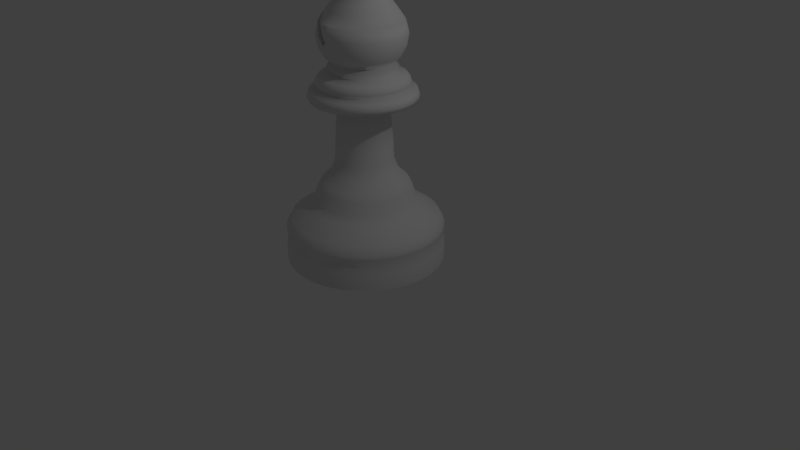 # Source: bispo.blend  (saved by Blender 2.79.0; exported with 4.5.12 LTS)
import bpy
from mathutils import Matrix  # noqa: F401  (used for matrix-valued properties, if any)

bpy.ops.wm.read_factory_settings(use_empty=True)
scene = bpy.context.scene
scene.name = 'Scene'

# ---- collections
col_collection_1 = bpy.data.collections.new('Collection 1'); scene.collection.children.link(col_collection_1)

# ---- world
world_world = bpy.data.worlds.new('World'); scene.world = world_world
world_world.color = (0.05088, 0.05088, 0.05088)
world_world.use_sun_shadow = False
world_world.sun_shadow_jitter_overblur = 0.0
world_world.cycles.sampling_method = 'MANUAL'

# ---- cameras
cam_camera = bpy.data.cameras.new('Camera')
cam_camera.clip_end = 100.0
cam_camera.lens = 35.0
cam_camera.sensor_width = 32.0
cam_camera.sensor_height = 18.0
cam_camera.ortho_scale = 7.314
cam_camera.dof.focus_distance = 0.0
cam_camera.dof.aperture_fstop = 128.0

# ---- lights
light_lamp = bpy.data.lights.new('Lamp', 'POINT')
light_lamp.transmission_factor = 0.0
light_lamp.cutoff_distance = 30.0
light_lamp.energy = 100.0
light_lamp.shadow_buffer_clip_start = 1.001
light_lamp.shadow_soft_size = 0.1
light_lamp.shadow_maximum_resolution = 0.006
light_lamp.use_absolute_resolution = True

# ---- meshes
me_circle_000 = bpy.data.meshes.new('Circle.000')
me_circle_000.from_pydata([(-0.05195, 1.0, 0.01333), (-0.247, 0.9808, 0.01333), (-0.4346, 0.9239, 0.01333), (-0.6075, 0.8315, 0.01333), (-0.7591, 0.7071, 0.01333), (-0.8834, 0.5556, 0.01333), (-0.9758, 0.3827, 0.01333), (-1.033, 0.1951, 0.01333), (-1.052, 7.55e-08, 0.01333), (-1.033, -0.1951, 0.01333), (-0.9758, -0.3827, 0.01333), (-0.8834, -0.5556, 0.01333), (-0.7591, -0.7071, 0.01333), (-0.6075, -0.8315, 0.01333), (-0.4346, -0.9239, 0.01333), (-0.247, -0.9808, 0.01333), (-0.05195, -1.0, 0.01333), (0.1431, -0.9808, 0.01333), (0.3307, -0.9239, 0.01333), (0.5036, -0.8315, 0.01333), (0.6552, -0.7071, 0.01333), (0.7795, -0.5556, 0.01333), (0.8719, -0.3827, 0.01333), (0.9288, -0.1951, 0.01333), (0.948, 9.656e-07, 0.01333), (0.9288, 0.1951, 0.01333), (0.8719, 0.3827, 0.01333), (0.7795, 0.5556, 0.01333), (0.6552, 0.7071, 0.01333), (0.5036, 0.8315, 0.01333), (0.3307, 0.9239, 0.01333), (0.1431, 0.9808, 0.01333), (-0.05195, 1.0, 0.2346), (-0.247, 0.9808, 0.2346), (-0.4346, 0.9239, 0.2346), (-0.6075, 0.8315, 0.2346), (-0.7591, 0.7071, 0.2346), (-0.8834, 0.5556, 0.2346), (-0.9758, 0.3827, 0.2346), (-1.033, 0.1951, 0.2346), (-1.052, 7.55e-08, 0.2346), (-1.033, -0.1951, 0.2346), (-0.9758, -0.3827, 0.2346), (-0.8834, -0.5556, 0.2346), (-0.7591, -0.7071, 0.2346), (-0.6075, -0.8315, 0.2346), (-0.4346, -0.9239, 0.2346), (-0.247, -0.9808, 0.2346), (-0.05195, -1.0, 0.2346), (0.1431, -0.9808, 0.2346), (0.3307, -0.9239, 0.2346), (0.5036, -0.8315, 0.2346), (0.6552, -0.7071, 0.2346), (0.7795, -0.5556, 0.2346), (0.8719, -0.3827, 0.2346), (0.9288, -0.1951, 0.2346), (0.948, 9.656e-07, 0.2346), (0.9288, 0.1951, 0.2346), (0.8719, 0.3827, 0.2346), (0.7795, 0.5556, 0.2346), (0.6552, 0.7071, 0.2346), (0.5036, 0.8315, 0.2346), (0.3307, 0.9239, 0.2346), (0.1431, 0.9808, 0.2346), (-0.05195, 0.9725, 0.3387), (-0.2417, 0.9539, 0.3387), (-0.4241, 0.8985, 0.3387), (-0.5923, 0.8086, 0.3387), (-0.7396, 0.6877, 0.3387), (-0.8606, 0.5403, 0.3387), (-0.9505, 0.3722, 0.3387), (-1.006, 0.1897, 0.3387), (-1.024, 8.125e-08, 0.3387), (-1.006, -0.1897, 0.3387), (-0.9505, -0.3722, 0.3387), (-0.8606, -0.5403, 0.3387), (-0.7396, -0.6877, 0.3387), (-0.5923, -0.8086, 0.3387), (-0.4241, -0.8985, 0.3387), (-0.2417, -0.9539, 0.3387), (-0.05195, -0.9725, 0.3387), (0.1378, -0.9539, 0.3387), (0.3202, -0.8985, 0.3387), (0.4884, -0.8086, 0.3387), (0.6357, -0.6877, 0.3387), (0.7567, -0.5403, 0.3387), (0.8466, -0.3722, 0.3387), (0.9019, -0.1897, 0.3387), (0.9206, 9.469e-07, 0.3387), (0.9019, 0.1897, 0.3387), (0.8466, 0.3722, 0.3387), (0.7567, 0.5403, 0.3387), (0.6357, 0.6877, 0.3387), (0.4884, 0.8086, 0.3387), (0.3202, 0.8985, 0.3387), (0.1378, 0.9539, 0.3387), (-0.05195, 0.9944, 0.4165), (-0.2459, 0.9753, 0.4165), (-0.4325, 0.9187, 0.4165), (-0.6044, 0.8268, 0.4165), (-0.7551, 0.7031, 0.4165), (-0.8788, 0.5525, 0.4165), (-0.9707, 0.3805, 0.4165), (-1.027, 0.194, 0.4165), (-1.046, 7.638e-08, 0.4165), (-1.027, -0.194, 0.4165), (-0.9707, -0.3805, 0.4165), (-0.8788, -0.5525, 0.4165), (-0.7551, -0.7031, 0.4165), (-0.6044, -0.8268, 0.4165), (-0.4325, -0.9187, 0.4165), (-0.2459, -0.9753, 0.4165), (-0.05195, -0.9944, 0.4165), (0.142, -0.9753, 0.4165), (0.3286, -0.9187, 0.4165), (0.5005, -0.8268, 0.4165), (0.6512, -0.7031, 0.4165), (0.7749, -0.5525, 0.4165), (0.8668, -0.3805, 0.4165), (0.9233, -0.194, 0.4165), (0.9424, 9.615e-07, 0.4165), (0.9233, 0.194, 0.4165), (0.8668, 0.3805, 0.4165), (0.7749, 0.5525, 0.4165), (0.6512, 0.7031, 0.4165), (0.5005, 0.8268, 0.4165), (0.3286, 0.9187, 0.4165), (0.142, 0.9753, 0.4165), (-0.05195, 0.9944, 0.4611), (-0.2459, 0.9753, 0.4611), (-0.4325, 0.9187, 0.4611), (-0.6044, 0.8268, 0.4611), (-0.7551, 0.7031, 0.4611), (-0.8788, 0.5525, 0.4611), (-0.9707, 0.3805, 0.4611), (-1.027, 0.194, 0.4611), (-1.046, 7.638e-08, 0.4611), (-1.027, -0.194, 0.4611), (-0.9707, -0.3805, 0.4611), (-0.8788, -0.5525, 0.4611), (-0.7551, -0.7031, 0.4611), (-0.6044, -0.8268, 0.4611), (-0.4325, -0.9187, 0.4611), (-0.2459, -0.9753, 0.4611), (-0.05195, -0.9944, 0.4611), (0.142, -0.9753, 0.4611), (0.3286, -0.9187, 0.4611), (0.5005, -0.8268, 0.4611), (0.6512, -0.7031, 0.4611), (0.7749, -0.5525, 0.4611), (0.8668, -0.3805, 0.4611), (0.9233, -0.194, 0.4611), (0.9424, 9.615e-07, 0.4611), (0.9233, 0.194, 0.4611), (0.8668, 0.3805, 0.4611), (0.7749, 0.5525, 0.4611), (0.6512, 0.7031, 0.4611), (0.5005, 0.8268, 0.4611), (0.3286, 0.9187, 0.4611), (0.142, 0.9753, 0.4611), (-0.05195, 0.9329, 0.578), (-0.2339, 0.9149, 0.578), (-0.4089, 0.8618, 0.578), (-0.5702, 0.7756, 0.578), (-0.7116, 0.6596, 0.578), (-0.8276, 0.5183, 0.578), (-0.9138, 0.357, 0.578), (-0.9669, 0.182, 0.578), (-0.9848, 9.067e-08, 0.578), (-0.9669, -0.182, 0.578), (-0.9138, -0.357, 0.578), (-0.8276, -0.5183, 0.578), (-0.7116, -0.6596, 0.578), (-0.5702, -0.7756, 0.578), (-0.4089, -0.8618, 0.578), (-0.2339, -0.9149, 0.578), (-0.05195, -0.9329, 0.578), (0.13, -0.9149, 0.578), (0.305, -0.8618, 0.578), (0.4663, -0.7756, 0.578), (0.6077, -0.6596, 0.578), (0.7237, -0.5183, 0.578), (0.8099, -0.357, 0.578), (0.863, -0.182, 0.578), (0.8809, 9.21e-07, 0.578), (0.863, 0.182, 0.578), (0.8099, 0.357, 0.578), (0.7237, 0.5183, 0.578), (0.6077, 0.6596, 0.578), (0.4663, 0.7756, 0.578), (0.305, 0.8618, 0.578), (0.13, 0.9149, 0.578), (-0.05195, 0.7102, 0.7208), (-0.1905, 0.6965, 0.7208), (-0.3237, 0.6561, 0.7208), (-0.4465, 0.5905, 0.7208), (-0.5541, 0.5022, 0.7208), (-0.6424, 0.3946, 0.7208), (-0.7081, 0.2718, 0.7208), (-0.7485, 0.1386, 0.7208), (-0.7621, 1.433e-07, 0.7208), (-0.7485, -0.1386, 0.7208), (-0.7081, -0.2718, 0.7208), (-0.6424, -0.3946, 0.7208), (-0.5541, -0.5022, 0.7208), (-0.4465, -0.5905, 0.7208), (-0.3237, -0.6561, 0.7208), (-0.1905, -0.6965, 0.7208), (-0.05195, -0.7102, 0.7208), (0.0866, -0.6965, 0.7208), (0.2198, -0.6561, 0.7208), (0.3426, -0.5905, 0.7208), (0.4502, -0.5022, 0.7208), (0.5385, -0.3946, 0.7208), (0.6042, -0.2718, 0.7208), (0.6446, -0.1385, 0.7208), (0.6582, 7.754e-07, 0.7208), (0.6446, 0.1386, 0.7208), (0.6042, 0.2718, 0.7208), (0.5385, 0.3946, 0.7208), (0.4502, 0.5022, 0.7208), (0.3426, 0.5905, 0.7208), (0.2198, 0.6561, 0.7208), (0.0866, 0.6965, 0.7208), (-0.05195, 0.6323, 0.8117), (-0.1753, 0.6201, 0.8117), (-0.2939, 0.5841, 0.8117), (-0.4032, 0.5257, 0.8117), (-0.499, 0.4471, 0.8117), (-0.5777, 0.3513, 0.8117), (-0.6361, 0.242, 0.8117), (-0.6721, 0.1234, 0.8117), (-0.6842, 1.596e-07, 0.8117), (-0.6721, -0.1234, 0.8117), (-0.6361, -0.242, 0.8117), (-0.5777, -0.3513, 0.8117), (-0.499, -0.4471, 0.8117), (-0.4032, -0.5257, 0.8117), (-0.2939, -0.5841, 0.8117), (-0.1753, -0.6201, 0.8117), (-0.05195, -0.6323, 0.8117), (0.0714, -0.6201, 0.8117), (0.19, -0.5841, 0.8117), (0.2993, -0.5257, 0.8117), (0.3951, -0.4471, 0.8117), (0.4738, -0.3513, 0.8117), (0.5322, -0.242, 0.8117), (0.5682, -0.1233, 0.8117), (0.5803, 7.224e-07, 0.8117), (0.5682, 0.1234, 0.8117), (0.5322, 0.242, 0.8117), (0.4738, 0.3513, 0.8117), (0.3951, 0.4471, 0.8117), (0.2993, 0.5257, 0.8117), (0.19, 0.5841, 0.8117), (0.0714, 0.6201, 0.8117), (-0.05195, 0.5879, 0.9611), (-0.1667, 0.5766, 0.9611), (-0.2769, 0.5432, 0.9611), (-0.3786, 0.4889, 0.9611), (-0.4677, 0.4157, 0.9611), (-0.5408, 0.3266, 0.9611), (-0.5951, 0.225, 0.9611), (-0.6286, 0.1147, 0.9611), (-0.6399, 1.69e-07, 0.9611), (-0.6286, -0.1147, 0.9611), (-0.5951, -0.225, 0.9611), (-0.5408, -0.3266, 0.9611), (-0.4677, -0.4157, 0.9611), (-0.3786, -0.4889, 0.9611), (-0.2769, -0.5432, 0.9611), (-0.1667, -0.5766, 0.9611), (-0.05195, -0.5879, 0.9611), (0.06275, -0.5766, 0.9611), (0.173, -0.5432, 0.9611), (0.2747, -0.4889, 0.9611), (0.3638, -0.4157, 0.9611), (0.4369, -0.3266, 0.9611), (0.4912, -0.225, 0.9611), (0.5247, -0.1147, 0.9611), (0.536, 6.923e-07, 0.9611), (0.5247, 0.1147, 0.9611), (0.4912, 0.225, 0.9611), (0.4369, 0.3266, 0.9611), (0.3638, 0.4157, 0.9611), (0.2747, 0.4889, 0.9611), (0.173, 0.5432, 0.9611), (0.06275, 0.5766, 0.9611), (-0.05195, 0.5406, 1.046), (-0.1574, 0.5302, 1.046), (-0.2588, 0.4995, 1.046), (-0.3523, 0.4495, 1.046), (-0.4342, 0.3823, 1.046), (-0.5015, 0.3004, 1.046), (-0.5514, 0.2069, 1.046), (-0.5822, 0.1055, 1.046), (-0.5926, 1.804e-07, 1.046), (-0.5822, -0.1055, 1.046), (-0.5514, -0.2069, 1.046), (-0.5015, -0.3004, 1.046), (-0.4342, -0.3823, 1.046), (-0.3523, -0.4495, 1.046), (-0.2588, -0.4995, 1.046), (-0.1574, -0.5302, 1.046), (-0.05195, -0.5406, 1.046), (0.05352, -0.5302, 1.046), (0.1549, -0.4995, 1.046), (0.2484, -0.4495, 1.046), (0.3303, -0.3823, 1.046), (0.3976, -0.3004, 1.046), (0.4475, -0.2069, 1.046), (0.4783, -0.1055, 1.046), (0.4887, 6.616e-07, 1.046), (0.4783, 0.1055, 1.046), (0.4475, 0.2069, 1.046), (0.3976, 0.3004, 1.046), (0.3303, 0.3823, 1.046), (0.2484, 0.4495, 1.046), (0.1549, 0.4995, 1.046), (0.05352, 0.5302, 1.046), (-0.05195, 0.4225, 1.156), (-0.1344, 0.4144, 1.156), (-0.2136, 0.3903, 1.156), (-0.2867, 0.3513, 1.156), (-0.3507, 0.2988, 1.156), (-0.4033, 0.2347, 1.156), (-0.4423, 0.1617, 1.156), (-0.4663, 0.08243, 1.156), (-0.4745, 2.069e-07, 1.156), (-0.4663, -0.08243, 1.156), (-0.4423, -0.1617, 1.156), (-0.4033, -0.2347, 1.156), (-0.3507, -0.2988, 1.156), (-0.2867, -0.3513, 1.156), (-0.2136, -0.3903, 1.156), (-0.1344, -0.4144, 1.156), (-0.05195, -0.4225, 1.156), (0.03048, -0.4144, 1.156), (0.1097, -0.3903, 1.156), (0.1828, -0.3513, 1.156), (0.2468, -0.2988, 1.156), (0.2994, -0.2347, 1.156), (0.3384, -0.1617, 1.156), (0.3624, -0.08243, 1.156), (0.3706, 5.83e-07, 1.156), (0.3624, 0.08243, 1.156), (0.3384, 0.1617, 1.156), (0.2994, 0.2347, 1.156), (0.2468, 0.2988, 1.156), (0.1828, 0.3513, 1.156), (0.1097, 0.3903, 1.156), (0.03048, 0.4144, 1.156), (-0.05195, 0.361, 1.318), (-0.1224, 0.3541, 1.318), (-0.1901, 0.3335, 1.318), (-0.2525, 0.3002, 1.318), (-0.3072, 0.2553, 1.318), (-0.3521, 0.2006, 1.318), (-0.3855, 0.1382, 1.318), (-0.406, 0.07043, 1.318), (-0.413, 2.191e-07, 1.318), (-0.406, -0.07043, 1.318), (-0.3855, -0.1382, 1.318), (-0.3521, -0.2006, 1.318), (-0.3072, -0.2553, 1.318), (-0.2525, -0.3002, 1.318), (-0.1901, -0.3335, 1.318), (-0.1224, -0.3541, 1.318), (-0.05195, -0.361, 1.318), (0.01848, -0.3541, 1.318), (0.0862, -0.3335, 1.318), (0.1486, -0.3002, 1.318), (0.2033, -0.2553, 1.318), (0.2482, -0.2006, 1.318), (0.2816, -0.1382, 1.318), (0.3021, -0.07043, 1.318), (0.3091, 5.404e-07, 1.318), (0.3021, 0.07043, 1.318), (0.2816, 0.1382, 1.318), (0.2482, 0.2006, 1.318), (0.2033, 0.2553, 1.318), (0.1486, 0.3002, 1.318), (0.0862, 0.3335, 1.318), (0.01848, 0.3541, 1.318), (-0.05195, 0.3543, 1.52), (-0.1211, 0.3475, 1.52), (-0.1875, 0.3273, 1.52), (-0.2488, 0.2946, 1.52), (-0.3025, 0.2505, 1.52), (-0.3465, 0.1968, 1.52), (-0.3793, 0.1356, 1.52), (-0.3994, 0.06912, 1.52), (-0.4062, 2.206e-07, 1.52), (-0.3994, -0.06912, 1.52), (-0.3793, -0.1356, 1.52), (-0.3465, -0.1968, 1.52), (-0.3025, -0.2505, 1.52), (-0.2488, -0.2946, 1.52), (-0.1875, -0.3273, 1.52), (-0.1211, -0.3475, 1.52), (-0.05195, -0.3543, 1.52), (0.01717, -0.3475, 1.52), (0.08363, -0.3273, 1.52), (0.1449, -0.2946, 1.52), (0.1986, -0.2505, 1.52), (0.2426, -0.1968, 1.52), (0.2754, -0.1356, 1.52), (0.2955, -0.06912, 1.52), (0.3023, 5.359e-07, 1.52), (0.2955, 0.06912, 1.52), (0.2754, 0.1356, 1.52), (0.2426, 0.1968, 1.52), (0.1986, 0.2505, 1.52), (0.1449, 0.2946, 1.52), (0.08362, 0.3273, 1.52), (0.01716, 0.3475, 1.52), (-0.05195, 0.3163, 2.034), (-0.1137, 0.3102, 2.034), (-0.173, 0.2922, 2.034), (-0.2277, 0.263, 2.034), (-0.2756, 0.2236, 2.034), (-0.3149, 0.1757, 2.034), (-0.3442, 0.121, 2.034), (-0.3622, 0.0617, 2.034), (-0.3682, 2.293e-07, 2.034), (-0.3622, -0.0617, 2.034), (-0.3442, -0.121, 2.034), (-0.3149, -0.1757, 2.034), (-0.2756, -0.2236, 2.034), (-0.2277, -0.263, 2.034), (-0.173, -0.2922, 2.034), (-0.1137, -0.3102, 2.034), (-0.05195, -0.3163, 2.034), (0.009754, -0.3102, 2.034), (0.06909, -0.2922, 2.034), (0.1238, -0.263, 2.034), (0.1717, -0.2236, 2.034), (0.211, -0.1757, 2.034), (0.2403, -0.121, 2.034), (0.2583, -0.0617, 2.034), (0.2643, 5.108e-07, 2.034), (0.2583, 0.06171, 2.034), (0.2403, 0.121, 2.034), (0.211, 0.1757, 2.034), (0.1717, 0.2236, 2.034), (0.1238, 0.263, 2.034), (0.06909, 0.2922, 2.034), (0.009753, 0.3102, 2.034), (-0.05195, 0.6458, 2.072), (-0.1779, 0.6334, 2.072), (-0.2991, 0.5966, 2.072), (-0.4107, 0.5369, 2.072), (-0.5086, 0.4566, 2.072), (-0.5889, 0.3588, 2.072), (-0.6486, 0.2471, 2.072), (-0.6853, 0.126, 2.072), (-0.6977, 1.479e-07, 2.072), (-0.6853, -0.126, 2.072), (-0.6486, -0.2471, 2.072), (-0.5889, -0.3588, 2.072), (-0.5086, -0.4566, 2.072), (-0.4107, -0.5369, 2.072), (-0.2991, -0.5966, 2.072), (-0.1779, -0.6334, 2.072), (-0.05195, -0.6458, 2.072), (0.07403, -0.6334, 2.072), (0.1952, -0.5966, 2.072), (0.3068, -0.5369, 2.072), (0.4047, -0.4566, 2.072), (0.485, -0.3588, 2.072), (0.5447, -0.2471, 2.072), (0.5814, -0.126, 2.072), (0.5938, 7.227e-07, 2.072), (0.5814, 0.126, 2.072), (0.5447, 0.2471, 2.072), (0.485, 0.3588, 2.072), (0.4047, 0.4566, 2.072), (0.3068, 0.5369, 2.072), (0.1952, 0.5966, 2.072), (0.07403, 0.6334, 2.072), (-0.05195, 0.6712, 2.126), (-0.1829, 0.6583, 2.126), (-0.3088, 0.6201, 2.126), (-0.4248, 0.5581, 2.126), (-0.5265, 0.4746, 2.126), (-0.61, 0.3729, 2.126), (-0.672, 0.2568, 2.126), (-0.7102, 0.1309, 2.126), (-0.7231, 1.422e-07, 2.126), (-0.7102, -0.1309, 2.126), (-0.672, -0.2568, 2.126), (-0.61, -0.3729, 2.126), (-0.5265, -0.4746, 2.126), (-0.4248, -0.5581, 2.126), (-0.3088, -0.6201, 2.126), (-0.1829, -0.6583, 2.126), (-0.05195, -0.6712, 2.126), (0.07899, -0.6583, 2.126), (0.2049, -0.6201, 2.126), (0.3209, -0.5581, 2.126), (0.4226, -0.4746, 2.126), (0.5061, -0.3729, 2.126), (0.5681, -0.2568, 2.126), (0.6063, -0.1309, 2.126), (0.6192, 7.396e-07, 2.126), (0.6063, 0.1309, 2.126), (0.5681, 0.2568, 2.126), (0.5061, 0.3729, 2.126), (0.4226, 0.4746, 2.126), (0.3209, 0.5581, 2.126), (0.2049, 0.6201, 2.126), (0.07899, 0.6583, 2.126), (-0.05195, 0.6457, 2.202), (-0.1779, 0.6333, 2.202), (-0.2991, 0.5966, 2.202), (-0.4107, 0.5369, 2.202), (-0.5085, 0.4566, 2.202), (-0.5888, 0.3587, 2.202), (-0.6485, 0.2471, 2.202), (-0.6853, 0.126, 2.202), (-0.6977, 1.48e-07, 2.202), (-0.6853, -0.126, 2.202), (-0.6485, -0.2471, 2.202), (-0.5888, -0.3587, 2.202), (-0.5085, -0.4566, 2.202), (-0.4107, -0.5369, 2.202), (-0.2991, -0.5966, 2.202), (-0.1779, -0.6333, 2.202), (-0.05195, -0.6457, 2.202), (0.07402, -0.6333, 2.202), (0.1952, -0.5966, 2.202), (0.3068, -0.5369, 2.202), (0.4046, -0.4566, 2.202), (0.4849, -0.3587, 2.202), (0.5446, -0.2471, 2.202), (0.5814, -0.126, 2.202), (0.5938, 7.228e-07, 2.202), (0.5814, 0.126, 2.202), (0.5446, 0.2471, 2.202), (0.4849, 0.3587, 2.202), (0.4046, 0.4566, 2.202), (0.3068, 0.5369, 2.202), (0.1952, 0.5966, 2.202), (0.07402, 0.6333, 2.202), (-0.05195, 0.5573, 2.239), (-0.1607, 0.5466, 2.239), (-0.2652, 0.5149, 2.239), (-0.3616, 0.4634, 2.239), (-0.446, 0.3941, 2.239), (-0.5153, 0.3096, 2.239), (-0.5668, 0.2133, 2.239), (-0.5985, 0.1087, 2.239), (-0.6092, 1.683e-07, 2.239), (-0.5985, -0.1087, 2.239), (-0.5668, -0.2133, 2.239), (-0.5153, -0.3096, 2.239), (-0.446, -0.3941, 2.239), (-0.3616, -0.4634, 2.239), (-0.2652, -0.5149, 2.239), (-0.1607, -0.5466, 2.239), (-0.05195, -0.5573, 2.239), (0.05677, -0.5466, 2.239), (0.1613, -0.5149, 2.239), (0.2577, -0.4634, 2.239), (0.3421, -0.3941, 2.239), (0.4114, -0.3096, 2.239), (0.4629, -0.2133, 2.239), (0.4946, -0.1087, 2.239), (0.5053, 6.643e-07, 2.239), (0.4946, 0.1087, 2.239), (0.4629, 0.2133, 2.239), (0.4114, 0.3096, 2.239), (0.3421, 0.3941, 2.239), (0.2577, 0.4634, 2.239), (0.1613, 0.5149, 2.239), (0.05677, 0.5466, 2.239), (-0.05195, 0.5785, 2.277), (-0.1648, 0.5674, 2.277), (-0.2733, 0.5344, 2.277), (-0.3733, 0.481, 2.277), (-0.461, 0.409, 2.277), (-0.5329, 0.3214, 2.277), (-0.5864, 0.2214, 2.277), (-0.6193, 0.1129, 2.277), (-0.6304, 1.632e-07, 2.277), (-0.6193, -0.1129, 2.277), (-0.5864, -0.2214, 2.277), (-0.5329, -0.3214, 2.277), (-0.461, -0.409, 2.277), (-0.3733, -0.481, 2.277), (-0.2733, -0.5344, 2.277), (-0.1648, -0.5674, 2.277), (-0.05195, -0.5785, 2.277), (0.0609, -0.5674, 2.277), (0.1694, -0.5344, 2.277), (0.2694, -0.481, 2.277), (0.3571, -0.409, 2.277), (0.429, -0.3214, 2.277), (0.4825, -0.2214, 2.277), (0.5154, -0.1129, 2.277), (0.5265, 6.781e-07, 2.277), (0.5154, 0.1129, 2.277), (0.4825, 0.2214, 2.277), (0.429, 0.3214, 2.277), (0.3571, 0.409, 2.277), (0.2694, 0.481, 2.277), (0.1694, 0.5344, 2.277), (0.0609, 0.5674, 2.277), (-0.05195, 0.5612, 2.331), (-0.1614, 0.5504, 2.331), (-0.2667, 0.5185, 2.331), (-0.3637, 0.4666, 2.331), (-0.4488, 0.3968, 2.331), (-0.5185, 0.3118, 2.331), (-0.5704, 0.2148, 2.331), (-0.6023, 0.1095, 2.331), (-0.6131, 1.676e-07, 2.331), (-0.6023, -0.1095, 2.331), (-0.5704, -0.2148, 2.331), (-0.5185, -0.3118, 2.331), (-0.4488, -0.3968, 2.331), (-0.3637, -0.4666, 2.331), (-0.2667, -0.5185, 2.331), (-0.1614, -0.5504, 2.331), (-0.05195, -0.5612, 2.331), (0.05753, -0.5504, 2.331), (0.1628, -0.5185, 2.331), (0.2598, -0.4666, 2.331), (0.3449, -0.3968, 2.331), (0.4146, -0.3118, 2.331), (0.4665, -0.2148, 2.331), (0.4984, -0.1095, 2.331), (0.5092, 6.671e-07, 2.331), (0.4984, 0.1095, 2.331), (0.4665, 0.2148, 2.331), (0.4146, 0.3118, 2.331), (0.3449, 0.3968, 2.331), (0.2598, 0.4666, 2.331), (0.1628, 0.5185, 2.331), (0.05753, 0.5504, 2.331), (-0.05195, 0.5281, 2.375), (-0.155, 0.5179, 2.375), (-0.254, 0.4879, 2.375), (-0.3453, 0.4391, 2.375), (-0.4253, 0.3734, 2.375), (-0.491, 0.2934, 2.375), (-0.5398, 0.2021, 2.375), (-0.5699, 0.103, 2.375), (-0.58, 1.745e-07, 2.375), (-0.5699, -0.103, 2.375), (-0.5398, -0.2021, 2.375), (-0.491, -0.2934, 2.375), (-0.4253, -0.3734, 2.375), (-0.3453, -0.4391, 2.375), (-0.254, -0.4879, 2.375), (-0.155, -0.5179, 2.375), (-0.05195, -0.5281, 2.375), (0.05107, -0.5179, 2.375), (0.1501, -0.4879, 2.375), (0.2414, -0.4391, 2.375), (0.3214, -0.3734, 2.375), (0.3871, -0.2934, 2.375), (0.4359, -0.2021, 2.375), (0.466, -0.103, 2.375), (0.4761, 6.445e-07, 2.375), (0.466, 0.103, 2.375), (0.4359, 0.2021, 2.375), (0.3871, 0.2934, 2.375), (0.3214, 0.3734, 2.375), (0.2414, 0.4391, 2.375), (0.1501, 0.4879, 2.375), (0.05107, 0.5179, 2.375), (-0.05195, 0.3986, 2.412), (-0.1297, 0.3909, 2.412), (-0.2045, 0.3683, 2.412), (-0.2734, 0.3314, 2.412), (-0.3338, 0.2819, 2.412), (-0.3834, 0.2215, 2.412), (-0.4202, 0.1525, 2.412), (-0.4429, 0.07776, 2.412), (-0.4506, 2.057e-07, 2.412), (-0.4429, -0.07776, 2.412), (-0.4202, -0.1525, 2.412), (-0.3834, -0.2215, 2.412), (-0.3338, -0.2819, 2.412), (-0.2734, -0.3314, 2.412), (-0.2045, -0.3683, 2.412), (-0.1297, -0.3909, 2.412), (-0.05195, -0.3986, 2.412), (0.02581, -0.3909, 2.412), (0.1006, -0.3683, 2.412), (0.1695, -0.3314, 2.412), (0.2299, -0.2819, 2.412), (0.2795, -0.2215, 2.412), (0.3163, -0.1525, 2.412), (0.339, -0.07776, 2.412), (0.3466, 5.605e-07, 2.412), (0.339, 0.07776, 2.412), (0.3163, 0.1525, 2.412), (0.2795, 0.2215, 2.412), (0.2299, 0.2819, 2.412), (0.1695, 0.3314, 2.412), (0.1006, 0.3683, 2.412), (0.02581, 0.3909, 2.412), (-0.05195, 0.4273, 2.472), (-0.1353, 0.419, 2.472), (-0.2155, 0.3947, 2.472), (-0.2893, 0.3553, 2.472), (-0.3541, 0.3021, 2.472), (-0.4072, 0.2374, 2.472), (-0.4467, 0.1635, 2.472), (-0.471, 0.08335, 2.472), (-0.4792, 1.998e-07, 2.472), (-0.471, -0.08335, 2.472), (-0.4467, -0.1635, 2.472), (-0.4072, -0.2374, 2.472), (-0.3541, -0.3021, 2.472), (-0.2893, -0.3553, 2.472), (-0.2155, -0.3947, 2.472), (-0.1353, -0.419, 2.472), (-0.05195, -0.4273, 2.472), (0.0314, -0.419, 2.472), (0.1116, -0.3947, 2.472), (0.1854, -0.3553, 2.472), (0.2502, -0.3021, 2.472), (0.3033, -0.2374, 2.472), (0.3428, -0.1635, 2.472), (0.3671, -0.08335, 2.472), (0.3753, 5.801e-07, 2.472), (0.3671, 0.08335, 2.472), (0.3428, 0.1635, 2.472), (0.3033, 0.2374, 2.472), (0.2502, 0.3021, 2.472), (0.1854, 0.3553, 2.472), (0.1116, 0.3947, 2.472), (0.0314, 0.419, 2.472), (-0.05195, 0.3772, 2.525), (-0.1255, 0.3699, 2.525), (-0.1963, 0.3484, 2.525), (-0.2615, 0.3136, 2.525), (-0.3186, 0.2667, 2.525), (-0.3655, 0.2095, 2.525), (-0.4004, 0.1443, 2.525), (-0.4219, 0.07358, 2.525), (-0.4291, 2.108e-07, 2.525), (-0.4219, -0.07358, 2.525), (-0.4004, -0.1443, 2.525), (-0.3655, -0.2095, 2.525), (-0.3186, -0.2667, 2.525), (-0.2615, -0.3136, 2.525), (-0.1963, -0.3484, 2.525), (-0.1255, -0.3699, 2.525), (-0.05195, -0.3772, 2.525), (0.02163, -0.3699, 2.525), (0.09238, -0.3484, 2.525), (0.1576, -0.3136, 2.525), (0.2147, -0.2667, 2.525), (0.2616, -0.2095, 2.525), (0.2965, -0.1443, 2.525), (0.318, -0.07358, 2.525), (0.3252, 5.465e-07, 2.525), (0.318, 0.07358, 2.525), (0.2965, 0.1443, 2.525), (0.2616, 0.2095, 2.525), (0.2147, 0.2667, 2.525), (0.1576, 0.3136, 2.525), (0.09238, 0.3484, 2.525), (0.02163, 0.3699, 2.525), (-0.05195, 0.4546, 2.601), (-0.1406, 0.4459, 2.601), (-0.2259, 0.42, 2.601), (-0.3045, 0.378, 2.601), (-0.3734, 0.3215, 2.601), (-0.4299, 0.2526, 2.601), (-0.472, 0.174, 2.601), (-0.4978, 0.08869, 2.601), (-0.5066, 1.927e-07, 2.601), (-0.4978, -0.08869, 2.601), (-0.472, -0.174, 2.601), (-0.4299, -0.2526, 2.601), (-0.3734, -0.3215, 2.601), (-0.3045, -0.378, 2.601), (-0.2259, -0.42, 2.601), (-0.1406, -0.4459, 2.601), (-0.05195, -0.4546, 2.601), (0.03674, -0.4459, 2.601), (0.122, -0.42, 2.601), (0.2006, -0.378, 2.601), (0.2695, -0.3215, 2.601), (0.326, -0.2526, 2.601), (0.3681, -0.174, 2.601), (0.3939, -0.08869, 2.601), (0.4027, 5.973e-07, 2.601), (0.3939, 0.08869, 2.601), (0.3681, 0.174, 2.601), (0.326, 0.2526, 2.601), (0.2695, 0.3215, 2.601), (0.2006, 0.378, 2.601), (0.122, 0.42, 2.601), (0.03674, 0.4459, 2.601), (-0.05195, 0.5166, 2.714), (-0.1527, 0.5067, 2.714), (-0.2496, 0.4773, 2.714), (-0.339, 0.4295, 2.714), (-0.4172, 0.3653, 2.714), (-0.4815, 0.287, 2.714), (-0.5292, 0.1977, 2.714), (-0.5586, 0.1008, 2.714), (-0.5686, 1.775e-07, 2.714), (-0.5586, -0.1008, 2.714), (-0.5292, -0.1977, 2.714), (-0.4815, -0.287, 2.714), (-0.4172, -0.3653, 2.714), (-0.339, -0.4295, 2.714), (-0.2496, -0.4773, 2.714), (-0.1527, -0.5067, 2.714), (-0.05195, -0.5166, 2.714), (0.04883, -0.5067, 2.714), (0.1457, -0.4773, 2.714), (0.2351, -0.4295, 2.714), (0.3133, -0.3653, 2.714), (0.3776, -0.287, 2.714), (0.4253, -0.1977, 2.714), (0.4547, -0.1008, 2.714), (0.4647, 6.374e-07, 2.714), (0.4547, 0.1008, 2.714), (0.4253, 0.1977, 2.714), (0.3776, 0.287, 2.714), (0.3133, 0.3653, 2.714), (0.2351, 0.4295, 2.714), (0.1457, 0.4773, 2.714), (0.04883, 0.5067, 2.714), (-0.05195, 0.5404, 2.861), (-0.2587, 0.4992, 2.861), (-0.3522, 0.4493, 2.861), (-0.434, 0.3821, 2.861), (-0.5012, 0.3002, 2.861), (-0.5512, 0.2068, 2.861), (-0.5819, 0.1054, 2.861), (-0.5923, 1.729e-07, 2.861), (-0.5819, -0.1054, 2.861), (-0.5512, -0.2068, 2.861), (-0.5012, -0.3002, 2.861), (-0.434, -0.3821, 2.861), (-0.3522, -0.4493, 2.861), (-0.2587, -0.4992, 2.861), (-0.05195, -0.5404, 2.861), (0.05347, -0.53, 2.861), (0.1548, -0.4992, 2.861), (0.2483, -0.4493, 2.861), (0.3301, -0.3821, 2.861), (0.3973, -0.3002, 2.861), (0.4473, -0.2068, 2.861), (0.478, -0.1054, 2.861), (0.4884, 6.539e-07, 2.861), (0.478, 0.1054, 2.861), (0.4473, 0.2068, 2.861), (0.3973, 0.3002, 2.861), (0.3301, 0.3821, 2.861), (0.2483, 0.4493, 2.861), (0.1548, 0.4992, 2.861), (0.05347, 0.53, 2.861), (-0.05195, 0.5046, 3.007), (-0.1504, 0.4949, 3.007), (-0.3323, 0.4195, 3.007), (-0.4087, 0.3568, 3.007), (-0.4715, 0.2803, 3.007), (-0.5181, 0.1931, 3.007), (-0.5468, 0.09843, 3.007), (-0.5565, 1.806e-07, 3.007), (-0.5468, -0.09843, 3.007), (-0.5181, -0.1931, 3.007), (-0.4715, -0.2803, 3.007), (-0.4087, -0.3568, 3.007), (-0.3323, -0.4195, 3.007), (-0.245, -0.4662, 3.007), (-0.1504, -0.4949, 3.007), (-0.05195, -0.5046, 3.007), (0.04648, -0.4949, 3.007), (0.1411, -0.4662, 3.007), (0.2284, -0.4195, 3.007), (0.3048, -0.3568, 3.007), (0.3676, -0.2803, 3.007), (0.4142, -0.1931, 3.007), (0.4429, -0.09843, 3.007), (0.4526, 6.297e-07, 3.007), (0.4429, 0.09844, 3.007), (0.4142, 0.1931, 3.007), (0.3676, 0.2803, 3.007), (0.3048, 0.3568, 3.007), (0.2284, 0.4195, 3.007), (0.1411, 0.4662, 3.007), (0.04648, 0.4949, 3.007), (-0.05195, 0.5046, 3.007), (-0.1504, 0.4949, 3.007), (-0.3323, 0.4195, 3.007), (-0.4087, 0.3568, 3.007), (-0.4715, 0.2803, 3.007), (-0.5181, 0.1931, 3.007), (-0.5468, 0.09843, 3.007), (-0.5565, 1.806e-07, 3.007), (-0.5468, -0.09843, 3.007), (-0.5181, -0.1931, 3.007), (-0.4715, -0.2803, 3.007), (-0.4087, -0.3568, 3.007), (-0.3323, -0.4195, 3.007), (-0.245, -0.4662, 3.007), (-0.1504, -0.4949, 3.007), (-0.05195, -0.5046, 3.007), (0.04648, -0.4949, 3.007), (0.1411, -0.4662, 3.007), (0.2284, -0.4195, 3.007), (0.3048, -0.3568, 3.007), (0.3676, -0.2803, 3.007), (0.4142, -0.1931, 3.007), (0.4429, -0.09843, 3.007), (0.4526, 6.297e-07, 3.007), (0.4429, 0.09844, 3.007), (0.4142, 0.1931, 3.007), (0.3676, 0.2803, 3.007), (0.3048, 0.3568, 3.007), (0.2284, 0.4195, 3.007), (0.1411, 0.4662, 3.007), (0.04648, 0.4949, 3.007), (-0.05195, 0.4203, 3.129), (-0.1339, 0.4122, 3.129), (-0.2128, 0.3883, 3.129), (-0.2855, 0.3495, 3.129), (-0.2855, -0.3495, 3.129), (-0.2128, -0.3883, 3.129), (-0.1339, -0.4122, 3.129), (-0.05195, -0.4203, 3.129), (0.03004, -0.4122, 3.129), (0.1089, -0.3883, 3.129), (0.1815, -0.3495, 3.129), (0.2452, -0.2972, 3.129), (0.2975, -0.2335, 3.129), (0.3363, -0.1608, 3.129), (0.3603, -0.08199, 3.129), (0.3683, 5.782e-07, 3.129), (0.3603, 0.082, 3.129), (0.3363, 0.1608, 3.129), (0.2975, 0.2335, 3.129), (0.2452, 0.2972, 3.129), (0.1815, 0.3495, 3.129), (0.1089, 0.3883, 3.129), (0.03004, 0.4122, 3.129), (-0.05195, 0.3419, 3.233), (-0.1187, 0.3353, 3.233), (-0.1828, 0.3159, 3.233), (-0.2419, 0.2843, 3.233), (-0.2937, 0.2418, 3.233), (-0.3362, 0.19, 3.233), (-0.3678, 0.1308, 3.233), (-0.3873, 0.0667, 3.233), (-0.3939, 2.235e-07, 3.233), (-0.3873, -0.0667, 3.233), (-0.3678, -0.1308, 3.233), (-0.3362, -0.19, 3.233), (-0.2937, -0.2418, 3.233), (-0.2419, -0.2843, 3.233), (-0.1828, -0.3159, 3.233), (-0.1187, -0.3353, 3.233), (-0.05195, -0.3419, 3.233), (0.01475, -0.3353, 3.233), (0.07889, -0.3159, 3.233), (0.138, -0.2843, 3.233), (0.1898, -0.2418, 3.233), (0.2323, -0.19, 3.233), (0.2639, -0.1308, 3.233), (0.2834, -0.0667, 3.233), (0.29, 5.279e-07, 3.233), (0.2834, 0.0667, 3.233), (0.2639, 0.1308, 3.233), (0.2323, 0.19, 3.233), (0.1898, 0.2418, 3.233), (0.138, 0.2843, 3.233), (0.07889, 0.3159, 3.233), (0.01475, 0.3353, 3.233), (-0.05195, 0.1755, 3.424), (-0.08619, 0.1721, 3.424), (-0.1191, 0.1622, 3.424), (-0.1495, 0.1459, 3.424), (-0.1761, 0.1241, 3.424), (-0.1979, 0.09751, 3.424), (-0.2141, 0.06717, 3.424), (-0.2241, 0.03424, 3.424), (-0.2275, 2.611e-07, 3.424), (-0.2241, -0.03424, 3.424), (-0.2141, -0.06717, 3.424), (-0.1979, -0.09751, 3.424), (-0.1761, -0.1241, 3.424), (-0.1495, -0.1459, 3.424), (-0.1191, -0.1622, 3.424), (-0.08619, -0.1721, 3.424), (-0.05195, -0.1755, 3.424), (-0.01771, -0.1721, 3.424), (0.01522, -0.1622, 3.424), (0.04556, -0.1459, 3.424), (0.07216, -0.1241, 3.424), (0.09399, -0.09751, 3.424), (0.1102, -0.06717, 3.424), (0.1202, -0.03424, 3.424), (0.1236, 4.174e-07, 3.424), (0.1202, 0.03424, 3.424), (0.1102, 0.06717, 3.424), (0.09399, 0.09751, 3.424), (0.07216, 0.1241, 3.424), (0.04556, 0.1459, 3.424), (0.01522, 0.1622, 3.424), (-0.01771, 0.1721, 3.424), (-0.05195, 0.2542, 3.502), (-0.1015, 0.2493, 3.502), (-0.1492, 0.2348, 3.502), (-0.1932, 0.2114, 3.502), (-0.2317, 0.1797, 3.502), (-0.2633, 0.1412, 3.502), (-0.2868, 0.09728, 3.502), (-0.3013, 0.04959, 3.502), (-0.3061, 2.425e-07, 3.502), (-0.3013, -0.04959, 3.502), (-0.2868, -0.09728, 3.502), (-0.2633, -0.1412, 3.502), (-0.2317, -0.1797, 3.502), (-0.1932, -0.2114, 3.502), (-0.1492, -0.2348, 3.502), (-0.1015, -0.2493, 3.502), (-0.05195, -0.2542, 3.502), (-0.00236, -0.2493, 3.502), (0.04533, -0.2348, 3.502), (0.08927, -0.2114, 3.502), (0.1278, -0.1797, 3.502), (0.1594, -0.1412, 3.502), (0.1829, -0.09728, 3.502), (0.1974, -0.04959, 3.502), (0.2022, 4.688e-07, 3.502), (0.1974, 0.04959, 3.502), (0.1829, 0.09728, 3.502), (0.1594, 0.1412, 3.502), (0.1278, 0.1797, 3.502), (0.08927, 0.2114, 3.502), (0.04533, 0.2348, 3.502), (-0.00236, 0.2493, 3.502), (-0.05195, 0.2853, 3.552), (-0.1076, 0.2798, 3.552), (-0.1611, 0.2635, 3.552), (-0.2104, 0.2372, 3.552), (-0.2537, 0.2017, 3.552), (-0.2891, 0.1585, 3.552), (-0.3155, 0.1092, 3.552), (-0.3317, 0.05565, 3.552), (-0.3372, 2.349e-07, 3.552), (-0.3317, -0.05565, 3.552), (-0.3155, -0.1092, 3.552), (-0.2891, -0.1585, 3.552), (-0.2537, -0.2017, 3.552), (-0.2104, -0.2372, 3.552), (-0.1611, -0.2635, 3.552), (-0.1076, -0.2798, 3.552), (-0.05195, -0.2853, 3.552), (0.003699, -0.2798, 3.552), (0.05721, -0.2635, 3.552), (0.1065, -0.2372, 3.552), (0.1498, -0.2017, 3.552), (0.1852, -0.1585, 3.552), (0.2116, -0.1092, 3.552), (0.2278, -0.05565, 3.552), (0.2333, 4.888e-07, 3.552), (0.2278, 0.05565, 3.552), (0.2116, 0.1092, 3.552), (0.1852, 0.1585, 3.552), (0.1498, 0.2017, 3.552), (0.1065, 0.2372, 3.552), (0.05721, 0.2635, 3.552), (0.003698, 0.2798, 3.552), (-0.05195, 0.2744, 3.594), (-0.1055, 0.2692, 3.594), (-0.157, 0.2535, 3.594), (-0.2044, 0.2282, 3.594), (-0.246, 0.1941, 3.594), (-0.2801, 0.1525, 3.594), (-0.3055, 0.105, 3.594), (-0.3211, 0.05354, 3.594), (-0.3264, 2.373e-07, 3.594), (-0.3211, -0.05354, 3.594), (-0.3055, -0.105, 3.594), (-0.2801, -0.1525, 3.594), (-0.246, -0.1941, 3.594), (-0.2044, -0.2282, 3.594), (-0.157, -0.2535, 3.594), (-0.1055, -0.2692, 3.594), (-0.05195, -0.2744, 3.594), (0.001589, -0.2692, 3.594), (0.05307, -0.2535, 3.594), (0.1005, -0.2282, 3.594), (0.1421, -0.1941, 3.594), (0.1762, -0.1525, 3.594), (0.2016, -0.105, 3.594), (0.2172, -0.05354, 3.594), (0.2225, 4.816e-07, 3.594), (0.2172, 0.05354, 3.594), (0.2016, 0.105, 3.594), (0.1762, 0.1525, 3.594), (0.1421, 0.1941, 3.594), (0.1005, 0.2282, 3.594), (0.05307, 0.2535, 3.594), (0.001589, 0.2692, 3.594), (-0.05195, 0.2119, 3.638), (-0.09329, 0.2078, 3.638), (-0.133, 0.1958, 3.638), (-0.1697, 0.1762, 3.638), (-0.2018, 0.1498, 3.638), (-0.2282, 0.1177, 3.638), (-0.2477, 0.0811, 3.638), (-0.2598, 0.04134, 3.638), (-0.2639, 2.511e-07, 3.638), (-0.2598, -0.04134, 3.638), (-0.2477, -0.0811, 3.638), (-0.2282, -0.1177, 3.638), (-0.2018, -0.1498, 3.638), (-0.1697, -0.1762, 3.638), (-0.133, -0.1958, 3.638), (-0.09329, -0.2078, 3.638), (-0.05195, -0.2119, 3.638), (-0.01061, -0.2078, 3.638), (0.02915, -0.1958, 3.638), (0.06578, -0.1762, 3.638), (0.0979, -0.1498, 3.638), (0.1242, -0.1177, 3.638), (0.1438, -0.0811, 3.638), (0.1559, -0.04134, 3.638), (0.16, 4.398e-07, 3.638), (0.1559, 0.04134, 3.638), (0.1438, 0.0811, 3.638), (0.1242, 0.1177, 3.638), (0.0979, 0.1498, 3.638), (0.06578, 0.1762, 3.638), (0.02914, 0.1958, 3.638), (-0.01061, 0.2078, 3.638), (-0.05195, 0.2119, 3.638), (-0.09329, 0.2078, 3.638), (-0.133, 0.1958, 3.638), (-0.1697, 0.1762, 3.638), (-0.2018, 0.1498, 3.638), (-0.2282, 0.1177, 3.638), (-0.2477, 0.0811, 3.638), (-0.2598, 0.04134, 3.638), (-0.2639, 2.511e-07, 3.638), (-0.2598, -0.04134, 3.638), (-0.2477, -0.0811, 3.638), (-0.2282, -0.1177, 3.638), (-0.2018, -0.1498, 3.638), (-0.1697, -0.1762, 3.638), (-0.133, -0.1958, 3.638), (-0.09329, -0.2078, 3.638), (-0.05195, -0.2119, 3.638), (-0.01061, -0.2078, 3.638), (0.02915, -0.1958, 3.638), (0.06578, -0.1762, 3.638), (0.0979, -0.1498, 3.638), (0.1242, -0.1177, 3.638), (0.1438, -0.0811, 3.638), (0.1559, -0.04134, 3.638), (0.16, 4.398e-07, 3.638), (0.1559, 0.04134, 3.638), (0.1438, 0.0811, 3.638), (0.1242, 0.1177, 3.638), (0.0979, 0.1498, 3.638), (0.06578, 0.1762, 3.638), (0.02914, 0.1958, 3.638), (-0.01061, 0.2078, 3.638), (-0.05195, 0.1528, 3.664), (-0.08175, 0.1498, 3.664), (-0.1104, 0.1411, 3.664), (-0.1368, 0.127, 3.664), (-0.16, 0.108, 3.664), (-0.179, 0.08487, 3.664), (-0.1931, 0.05846, 3.664), (-0.2018, 0.0298, 3.664), (-0.2047, 2.649e-07, 3.664), (-0.2018, -0.0298, 3.664), (-0.1931, -0.05846, 3.664), (-0.179, -0.08487, 3.664), (-0.16, -0.108, 3.664), (-0.1368, -0.127, 3.664), (-0.1104, -0.1411, 3.664), (-0.08175, -0.1498, 3.664), (-0.05195, -0.1528, 3.664), (-0.02215, -0.1498, 3.664), (0.006508, -0.1411, 3.664), (0.03292, -0.127, 3.664), (0.05607, -0.108, 3.664), (0.07507, -0.08487, 3.664), (0.08918, -0.05846, 3.664), (0.09787, -0.0298, 3.664), (0.1008, 4.008e-07, 3.664), (0.09787, 0.0298, 3.664), (0.08918, 0.05846, 3.664), (0.07506, 0.08487, 3.664), (0.05607, 0.108, 3.664), (0.03292, 0.127, 3.664), (0.006508, 0.1411, 3.664), (-0.02215, 0.1498, 3.664), (-0.05195, -0.0006681, 3.664), (-0.05182, -0.0006553, 3.664), (-0.0517, -0.0006173, 3.664), (-0.05158, -0.0005555, 3.664), (-0.05148, -0.0004724, 3.664), (-0.0514, -0.0003711, 3.664), (-0.05133, -0.0002555, 3.664), (-0.0513, -0.0001301, 3.664), (-0.05128, 2.996e-07, 3.664), (-0.0513, 0.0001307, 3.664), (-0.05133, 0.0002561, 3.664), (-0.0514, 0.0003717, 3.664), (-0.05148, 0.0004729, 3.664), (-0.05158, 0.0005561, 3.664), (-0.0517, 0.0006178, 3.664), (-0.05182, 0.0006559, 3.664), (-0.05195, 0.0006687, 3.664), (-0.05208, 0.0006559, 3.664), (-0.05221, 0.0006178, 3.664), (-0.05232, 0.0005561, 3.664), (-0.05242, 0.0004729, 3.664), (-0.05251, 0.0003717, 3.664), (-0.05257, 0.0002561, 3.664), (-0.05261, 0.0001307, 3.664), (-0.05262, 2.99e-07, 3.664), (-0.05261, -0.0001301, 3.664), (-0.05257, -0.0002555, 3.664), (-0.05251, -0.0003711, 3.664), (-0.05242, -0.0004724, 3.664), (-0.05232, -0.0005555, 3.664), (-0.05221, -0.0006173, 3.664), (-0.05208, -0.0006553, 3.664), (-0.0639, -0.5342, 2.83), (-0.4506, -0.07929, 3.148), (-0.4147, 0.2424, 3.106), (-0.09038, -0.5366, 2.861), (-0.4378, 0.1598, 3.133), (-0.1538, -0.5122, 2.934), (-0.4506, 0.07929, 3.148), (-0.2158, -0.475, 3.007), (-0.4547, 2.085e-07, 3.152), (-0.2158, -0.475, 3.007), (-0.4378, -0.1598, 3.133), (-0.2382, -0.4496, 3.033), (-0.4506, -0.07929, 3.148), (-0.4147, -0.2424, 3.106), (-0.3296, -0.4209, 3.007), (-0.3315, -0.4183, 3.009), (-0.2964, -0.3658, 3.101), (-0.3801, -0.3282, 3.065), (-0.3209, -0.3204, 3.129), (-0.3296, -0.4209, 3.007), (-0.3384, -0.2864, 3.149), (-0.2042, -0.5158, 2.861), (-0.2534, -0.4863, 2.918), (-0.3675, -0.2109, 3.183), (-0.4378, -0.1598, 3.133), (-0.09038, 0.5366, 2.861), (-0.0639, 0.5342, 2.83), (-0.3869, -0.1387, 3.206), (-0.398, -0.06884, 3.219), (-0.2382, -0.4496, 3.033), (-0.2964, -0.3658, 3.101), (-0.4016, 2.216e-07, 3.223), (-0.3209, -0.3204, 3.129), (-0.09038, -0.5366, 2.861), (-0.1538, -0.5122, 2.934), (-0.0639, -0.5342, 2.83), (-0.2158, -0.475, 3.007), (-0.398, 0.06884, 3.219), (-0.2158, -0.475, 3.007), (-0.4347, -0.1712, 3.129), (-0.126, 0.5183, 2.769), (-0.4147, -0.2424, 3.106), (-0.3869, 0.1387, 3.206), (-0.126, -0.5183, 2.769), (-0.3675, 0.2109, 3.183), (-0.1538, 0.5122, 2.934), (-0.2158, 0.475, 3.007), (-0.3384, 0.2864, 3.149), (-0.2382, 0.4496, 3.033), (-0.3209, 0.3204, 3.129), (-0.2158, 0.475, 3.007), (-0.2964, 0.3658, 3.101), (-0.2382, 0.4496, 3.033), (-0.3209, 0.3204, 3.129), (-0.2158, 0.475, 3.007), (-0.2964, 0.3658, 3.101), (-0.2158, 0.475, 3.007), (-0.1538, 0.5122, 2.934), (-0.3675, 0.2109, 3.183), (-0.3384, 0.2864, 3.149), (-0.09038, 0.5366, 2.861), (-0.3869, 0.1387, 3.206), (-0.0639, 0.5342, 2.83), (-0.398, 0.06884, 3.219), (-0.126, 0.5183, 2.769), (-0.4016, 2.216e-07, 3.223), (-0.1556, 0.521, 2.804), (-0.3869, -0.1387, 3.206), (-0.2042, 0.5158, 2.861), (-0.398, -0.06884, 3.219), (-0.2534, 0.4863, 2.918), (-0.3384, -0.2864, 3.149), (-0.3296, 0.4209, 3.007), (-0.3675, -0.2109, 3.183), (-0.3296, 0.4209, 3.007), (-0.1556, 0.521, 2.804), (-0.3315, 0.4183, 3.009), (-0.2534, 0.4863, 2.918), (-0.3801, 0.3282, 3.065), (-0.4147, 0.2424, 3.106), (-0.3296, 0.4209, 3.007), (-0.4347, 0.1712, 3.129), (-0.2042, 0.5158, 2.861), (-0.4378, 0.1598, 3.133), (-0.3315, 0.4183, 3.009), (-0.4506, 0.07929, 3.148), (-0.3801, 0.3282, 3.065), (-0.4547, 2.085e-07, 3.152), (-0.1556, -0.521, 2.804), (-0.3801, -0.3282, 3.065), (-0.3315, -0.4183, 3.009), (-0.3296, -0.4209, 3.007), (-0.3296, -0.4209, 3.007), (-0.2534, -0.4863, 2.918), (-0.2042, -0.5158, 2.861), (-0.1556, -0.521, 2.804), (-0.126, -0.5183, 2.769)], [(875, 906)], [(54, 21, 22), (41, 8, 9), (55, 22, 23), (42, 9, 10), (56, 23, 24), (43, 10, 11), (57, 24, 25), (44, 11, 12), (58, 25, 26), (45, 12, 13), (59, 26, 27), (46, 13, 14), (33, 0, 1), (60, 27, 28), (47, 14, 15), (34, 1, 2), (61, 28, 29), (48, 15, 16), (35, 2, 3), (62, 29, 30), (49, 16, 17), (36, 3, 4), (63, 30, 31), (50, 17, 18), (37, 4, 5), (32, 31, 0), (51, 18, 19), (38, 5, 6), (52, 19, 20), (39, 6, 7), (53, 20, 21), (40, 7, 8), (35, 66, 34), (94, 61, 62), (81, 48, 49), (68, 35, 36), (95, 62, 63), (82, 49, 50), (69, 36, 37), (64, 63, 32), (83, 50, 51), (70, 37, 38), (84, 51, 52), (39, 70, 38), (53, 84, 52), (72, 39, 40), (86, 53, 54), (73, 40, 41), (55, 86, 54), (74, 41, 42), (88, 55, 56), (75, 42, 43), (89, 56, 57), (76, 43, 44), (58, 89, 57), (45, 76, 44), (91, 58, 59), (78, 45, 46), (33, 64, 32), (92, 59, 60), (79, 46, 47), (66, 33, 34), (61, 92, 60), (80, 47, 48), (102, 69, 70), (116, 83, 84), (71, 102, 70), (117, 84, 85), (104, 71, 72), (118, 85, 86), (105, 72, 73), (119, 86, 87), (74, 105, 73), (120, 87, 88), (107, 74, 75), (121, 88, 89), (76, 107, 75), (90, 121, 89), (109, 76, 77), (123, 90, 91), (78, 109, 77), (97, 64, 65), (124, 91, 92), (111, 78, 79), (66, 97, 65), (125, 92, 93), (112, 79, 80), (99, 66, 67), (94, 125, 93), (113, 80, 81), (100, 67, 68), (127, 94, 95), (114, 81, 82), (101, 68, 69), (96, 95, 64), (115, 82, 83), (137, 104, 105), (151, 118, 119), (138, 105, 106), (152, 119, 120), (139, 106, 107), (153, 120, 121), (108, 139, 107), (122, 153, 121), (141, 108, 109), (155, 122, 123), (142, 109, 110), (129, 96, 97), (156, 123, 124), (111, 142, 110), (130, 97, 98), (125, 156, 124), (144, 111, 112), (131, 98, 99), (158, 125, 126), (145, 112, 113), (132, 99, 100), (127, 158, 126), (146, 113, 114), (133, 100, 101), (128, 127, 96), (147, 114, 115), (134, 101, 102), (148, 115, 116), (135, 102, 103), (149, 116, 117), (136, 103, 104), (150, 117, 118), (140, 171, 139), (186, 153, 154), (173, 140, 141), (187, 154, 155), (174, 141, 142), (161, 128, 129), (156, 187, 155), (143, 174, 142), (162, 129, 130), (189, 156, 157), (176, 143, 144), (131, 162, 130), (190, 157, 158), (177, 144, 145), (164, 131, 132), (191, 158, 159), (178, 145, 146), (165, 132, 133), (128, 191, 159), (147, 178, 146), (166, 133, 134), (180, 147, 148), (135, 166, 134), (149, 180, 148), (168, 135, 136), (150, 181, 149), (169, 136, 137), (151, 182, 150), (138, 169, 137), (152, 183, 151), (171, 138, 139), (153, 184, 152), (207, 174, 175), (194, 161, 162), (189, 220, 188), (176, 207, 175), (195, 162, 163), (222, 189, 190), (209, 176, 177), (196, 163, 164), (223, 190, 191), (178, 209, 177), (197, 164, 165), (192, 191, 160), (211, 178, 179), (198, 165, 166), (180, 211, 179), (199, 166, 167), (181, 212, 180), (168, 199, 167), (214, 181, 182), (169, 200, 168), (183, 214, 182), (202, 169, 170), (184, 215, 183), (203, 170, 171), (217, 184, 185), (204, 171, 172), (186, 217, 185), (205, 172, 173), (219, 186, 187), (206, 173, 174), (161, 192, 160), (188, 219, 187), (242, 209, 210), (229, 196, 197), (224, 223, 192), (243, 210, 211), (230, 197, 198), (244, 211, 212), (231, 198, 199), (213, 244, 212), (232, 199, 200), (214, 245, 213), (233, 200, 201), (215, 246, 214), (234, 201, 202), (216, 247, 215), (235, 202, 203), (217, 248, 216), (236, 203, 204), (250, 217, 218), (237, 204, 205), (251, 218, 219), (238, 205, 206), (193, 224, 192), (252, 219, 220), (207, 238, 206), (226, 193, 194), (221, 252, 220), (240, 207, 208), (195, 226, 194), (222, 253, 221), (241, 208, 209), (228, 195, 196), (223, 254, 222), (277, 244, 245), (264, 231, 232), (278, 245, 246), (265, 232, 233), (279, 246, 247), (266, 233, 234), (248, 279, 247), (267, 234, 235), (281, 248, 249), (236, 267, 235), (250, 281, 249), (269, 236, 237), (283, 250, 251), (270, 237, 238), (225, 256, 224), (252, 283, 251), (271, 238, 239), (258, 225, 226), (285, 252, 253), (272, 239, 240), (259, 226, 227), (254, 285, 253), (273, 240, 241), (260, 227, 228), (287, 254, 255), (274, 241, 242), (261, 228, 229), (256, 255, 224), (275, 242, 243), (230, 261, 229), (244, 275, 243), (263, 230, 231), (280, 311, 279), (299, 266, 267), (281, 312, 280), (268, 299, 267), (314, 281, 282), (301, 268, 269), (283, 314, 282), (302, 269, 270), (289, 256, 257), (284, 315, 283), (303, 270, 271), (290, 257, 258), (317, 284, 285), (304, 271, 272), (259, 290, 258), (286, 317, 285), (305, 272, 273), (292, 259, 260), (287, 318, 286), (274, 305, 273), (293, 260, 261), (288, 287, 256), (307, 274, 275), (294, 261, 262), (276, 307, 275), (263, 294, 262), (309, 276, 277), (296, 263, 264), (310, 277, 278), (265, 296, 264), (311, 278, 279), (298, 265, 266), (315, 346, 314), (334, 301, 302), (289, 320, 288), (316, 347, 315), (335, 302, 303), (322, 289, 290), (317, 348, 316), (336, 303, 304), (323, 290, 291), (318, 349, 317), (337, 304, 305), (324, 291, 292), (319, 350, 318), (306, 337, 305), (325, 292, 293), (320, 319, 288), (339, 306, 307), (326, 293, 294), (308, 339, 307), (295, 326, 294), (341, 308, 309), (328, 295, 296), (342, 309, 310), (329, 296, 297), (343, 310, 311), (330, 297, 298), (312, 343, 311), (331, 298, 299), (313, 344, 312), (300, 331, 299), (314, 345, 313), (333, 300, 301), (350, 381, 349), (369, 336, 337), (356, 323, 324), (383, 350, 351), (370, 337, 338), (357, 324, 325), (352, 351, 320), (371, 338, 339), (358, 325, 326), (340, 371, 339), (327, 358, 326), (373, 340, 341), (360, 327, 328), (342, 373, 341), (361, 328, 329), (375, 342, 343), (362, 329, 330), (344, 375, 343), (363, 330, 331), (377, 344, 345), (364, 331, 332), (378, 345, 346), (365, 332, 333), (379, 346, 347), (366, 333, 334), (321, 352, 320), (348, 379, 347), (367, 334, 335), (354, 321, 322), (349, 380, 348), (368, 335, 336), (323, 354, 322), (372, 403, 371), (391, 358, 359), (405, 372, 373), (392, 359, 360), (406, 373, 374), (361, 392, 360), (407, 374, 375), (394, 361, 362), (408, 375, 376), (395, 362, 363), (409, 376, 377), (396, 363, 364), (410, 377, 378), (397, 364, 365), (411, 378, 379), (398, 365, 366), (385, 352, 353), (412, 379, 380), (399, 366, 367), (386, 353, 354), (413, 380, 381), (400, 367, 368), (387, 354, 355), (414, 381, 382), (401, 368, 369), (388, 355, 356), (415, 382, 383), (370, 401, 369), (389, 356, 357), (384, 383, 352), (403, 370, 371), (390, 357, 358), (439, 406, 407), (426, 393, 394), (440, 407, 408), (427, 394, 395), (441, 408, 409), (428, 395, 396), (442, 409, 410), (429, 396, 397), (443, 410, 411), (430, 397, 398), (417, 384, 385), (444, 411, 412), (431, 398, 399), (418, 385, 386), (445, 412, 413), (432, 399, 400), (419, 386, 387), (446, 413, 414), (433, 400, 401), (420, 387, 388), (447, 414, 415), (434, 401, 402), (421, 388, 389), (416, 415, 384), (435, 402, 403), (422, 389, 390), (436, 403, 404), (423, 390, 391), (437, 404, 405), (424, 391, 392), (438, 405, 406), (425, 392, 393), (474, 441, 442), (461, 428, 429), (475, 442, 443), (430, 461, 429), (449, 416, 417), (476, 443, 444), (431, 462, 430), (418, 449, 417), (445, 476, 444), (464, 431, 432), (451, 418, 419), (478, 445, 446), (433, 464, 432), (452, 419, 420), (447, 478, 446), (466, 433, 434), (421, 452, 420), (416, 479, 447), (435, 466, 434), (422, 453, 421), (468, 435, 436), (455, 422, 423), (469, 436, 437), (424, 455, 423), (470, 437, 438), (457, 424, 425), (439, 470, 438), (426, 457, 425), (472, 439, 440), (427, 458, 426), (473, 440, 441), (428, 459, 427), (482, 449, 450), (509, 476, 477), (464, 495, 463), (483, 450, 451), (510, 477, 478), (465, 496, 464), (452, 483, 451), (511, 478, 479), (498, 465, 466), (453, 484, 452), (480, 479, 448), (499, 466, 467), (454, 485, 453), (500, 467, 468), (487, 454, 455), (501, 468, 469), (456, 487, 455), (502, 469, 470), (489, 456, 457), (471, 502, 470), (458, 489, 457), (504, 471, 472), (459, 490, 458), (505, 472, 473), (460, 491, 459), (506, 473, 474), (493, 460, 461), (507, 474, 475), (494, 461, 462), (481, 448, 449), (508, 475, 476), (495, 462, 463), (517, 484, 485), (512, 511, 480), (531, 498, 499), (518, 485, 486), (500, 531, 499), (487, 518, 486), (501, 532, 500), (520, 487, 488), (534, 501, 502), (489, 520, 488), (535, 502, 503), (522, 489, 490), (504, 535, 503), (523, 490, 491), (537, 504, 505), (524, 491, 492), (538, 505, 506), (493, 524, 492), (507, 538, 506), (526, 493, 494), (481, 512, 480), (508, 539, 507), (495, 526, 494), (514, 481, 482), (541, 508, 509), (528, 495, 496), (515, 482, 483), (510, 541, 509), (529, 496, 497), (516, 483, 484), (543, 510, 511), (498, 529, 497), (552, 519, 520), (534, 565, 533), (521, 552, 520), (567, 534, 535), (554, 521, 522), (536, 567, 535), (555, 522, 523), (569, 536, 537), (556, 523, 524), (538, 569, 537), (525, 556, 524), (539, 570, 538), (558, 525, 526), (513, 544, 512), (540, 571, 539), (559, 526, 527), (546, 513, 514), (573, 540, 541), (528, 559, 527), (515, 546, 514), (574, 541, 542), (561, 528, 529), (516, 547, 515), (575, 542, 543), (530, 561, 529), (549, 516, 517), (544, 543, 512), (563, 530, 531), (550, 517, 518), (564, 531, 532), (519, 550, 518), (533, 564, 532), (587, 554, 555), (569, 600, 568), (588, 555, 556), (570, 601, 569), (589, 556, 557), (603, 570, 571), (590, 557, 558), (577, 544, 545), (604, 571, 572), (559, 590, 558), (578, 545, 546), (605, 572, 573), (592, 559, 560), (579, 546, 547), (606, 573, 574), (593, 560, 561), (548, 579, 547), (607, 574, 575), (594, 561, 562), (549, 580, 548), (544, 607, 575), (595, 562, 563), (550, 581, 549), (596, 563, 564), (551, 582, 550), (597, 564, 565), (552, 583, 551), (566, 597, 565), (585, 552, 553), (599, 566, 567), (554, 585, 553), (600, 567, 568), (590, 621, 589), (577, 608, 576), (604, 635, 603), (623, 590, 591), (610, 577, 578), (637, 604, 605), (624, 591, 592), (611, 578, 579), (638, 605, 606), (625, 592, 593), (612, 579, 580), (639, 606, 607), (626, 593, 594), (613, 580, 581), (608, 607, 576), (627, 594, 595), (614, 581, 582), (596, 627, 595), (583, 614, 582), (629, 596, 597), (616, 583, 584), (630, 597, 598), (585, 616, 584), (631, 598, 599), (618, 585, 586), (600, 631, 599), (619, 586, 587), (633, 600, 601), (620, 587, 588), (634, 601, 602), (621, 588, 589), (603, 634, 602), (657, 624, 625), (644, 611, 612), (671, 638, 639), (626, 657, 625), (645, 612, 613), (640, 639, 608), (659, 626, 627), (646, 613, 614), (628, 659, 627), (615, 646, 614), (661, 628, 629), (648, 615, 616), (662, 629, 630), (617, 648, 616), (663, 630, 631), (650, 617, 618), (632, 663, 631), (651, 618, 619), (665, 632, 633), (620, 651, 619), (666, 633, 634), (621, 652, 620), (635, 666, 634), (654, 621, 622), (609, 640, 608), (636, 667, 635), (623, 654, 622), (642, 609, 610), (669, 636, 637), (656, 623, 624), (611, 642, 610), (670, 637, 638), (660, 691, 659), (647, 678, 646), (661, 692, 660), (680, 647, 648), (694, 661, 662), (649, 680, 648), (695, 662, 663), (682, 649, 650), (664, 695, 663), (683, 650, 651), (665, 696, 664), (684, 651, 652), (698, 665, 666), (653, 684, 652), (667, 698, 666), (686, 653, 654), (641, 672, 640), (668, 699, 667), (655, 686, 654), (674, 641, 642), (669, 700, 668), (688, 655, 656), (643, 674, 642), (702, 669, 670), (689, 656, 657), (676, 643, 644), (703, 670, 671), (658, 689, 657), (677, 644, 645), (672, 671, 640), (659, 690, 658), (678, 645, 646), (727, 694, 695), (682, 713, 681), (728, 695, 696), (683, 714, 682), (697, 728, 696), (716, 683, 684), (730, 697, 698), (685, 716, 684), (731, 698, 699), (686, 717, 685), (705, 672, 673), (732, 699, 700), (719, 686, 687), (674, 705, 673), (733, 700, 701), (688, 719, 687), (707, 674, 675), (702, 733, 701), (721, 688, 689), (708, 675, 676), (735, 702, 703), (722, 689, 690), (677, 708, 676), (672, 735, 703), (723, 690, 691), (678, 709, 677), (724, 691, 692), (711, 678, 679), (725, 692, 693), (680, 711, 679), (694, 725, 693), (713, 680, 681), (730, 761, 729), (749, 716, 717), (763, 730, 731), (750, 717, 718), (705, 736, 704), (732, 763, 731), (719, 750, 718), (738, 705, 706), (765, 732, 733), (752, 719, 720), (707, 738, 706), (766, 733, 734), (753, 720, 721), (740, 707, 708), (767, 734, 735), (722, 753, 721), (741, 708, 709), (736, 735, 704), (755, 722, 723), (742, 709, 710), (724, 755, 723), (711, 742, 710), (725, 756, 724), (744, 711, 712), (758, 725, 726), (713, 744, 712), (759, 726, 727), (746, 713, 714), (728, 759, 727), (747, 714, 715), (761, 728, 729), (748, 715, 716), (738, 769, 737), (797, 764, 765), (752, 783, 751), (771, 738, 739), (766, 797, 765), (785, 752, 753), (772, 739, 740), (799, 766, 767), (786, 753, 754), (741, 772, 740), (736, 799, 767), (787, 754, 755), (742, 773, 741), (756, 787, 755), (775, 742, 743), (789, 756, 757), (744, 775, 743), (758, 789, 757), (777, 744, 745), (759, 790, 758), (746, 777, 745), (792, 759, 760), (747, 778, 746), (761, 792, 760), (748, 779, 747), (794, 761, 762), (781, 748, 749), (763, 794, 762), (750, 781, 749), (769, 736, 737), (796, 763, 764), (783, 750, 751), (773, 804, 772), (768, 831, 799), (819, 786, 787), (806, 773, 774), (820, 787, 788), (807, 774, 775), (821, 788, 789), (776, 807, 775), (822, 789, 790), (809, 776, 777), (791, 822, 790), (778, 809, 777), (824, 791, 792), (811, 778, 779), (825, 792, 793), (812, 779, 780), (826, 793, 794), (813, 780, 781), (827, 794, 795), (782, 813, 781), (801, 768, 769), (828, 795, 796), (815, 782, 783), (770, 801, 769), (829, 796, 797), (784, 815, 783), (803, 770, 771), (830, 797, 798), (817, 784, 785), (804, 771, 772), (831, 798, 799), (818, 785, 786), (808, 838, 807), (852, 821, 822), (840, 808, 809), (853, 822, 823), (810, 840, 809), (854, 823, 824), (842, 810, 811), (855, 824, 825), (843, 811, 812), (856, 825, 826), (844, 812, 813), (857, 826, 827), (845, 813, 814), (1275, 1261, 800), (858, 827, 828), (1323, 845, 814), (833, 1310, 802), (859, 828, 829), (816, 1278, 815), (834, 802, 803), (830, 859, 829), (847, 816, 817), (835, 803, 804), (861, 830, 831), (848, 817, 818), (836, 804, 805), (832, 831, 800), (849, 818, 819), (806, 836, 805), (850, 819, 820), (838, 806, 807), (851, 820, 821), (873, 842, 843), (887, 855, 856), (844, 873, 843), (888, 856, 857), (1254, 874, 844), (889, 857, 858), (890, 858, 859), (877, 1269, 1268), (833, 1312, 1317), (891, 859, 860), (878, 846, 847), (1315, 1312, 834), (892, 860, 861), (879, 847, 848), (865, 834, 835), (862, 861, 832), (849, 879, 848), (866, 835, 836), (881, 849, 850), (867, 836, 837), (868, 837, 838), (882, 850, 851), (839, 868, 838), (883, 851, 852), (870, 839, 840), (884, 852, 853), (871, 840, 841), (854, 884, 853), (872, 841, 842), (886, 854, 855), (890, 920, 889), (877, 907, 876), (891, 921, 890), (878, 908, 877), (865, 895, 864), (892, 922, 891), (879, 909, 878), (866, 896, 865), (862, 923, 892), (880, 910, 879), (867, 897, 866), (881, 911, 880), (868, 898, 867), (882, 912, 881), (869, 899, 868), (883, 913, 882), (870, 900, 869), (884, 914, 883), (871, 901, 870), (885, 915, 884), (872, 902, 871), (886, 916, 885), (873, 903, 872), (887, 917, 886), (874, 904, 873), (888, 918, 887), (863, 893, 862), (889, 919, 888), (933, 909, 910), (897, 1321, 896), (924, 923, 893), (911, 933, 910), (935, 911, 912), (900, 1241, 899), (913, 935, 912), (900, 1247, 1243), (937, 913, 914), (1237, 898, 1239), (938, 914, 915), (902, 1248, 1245), (916, 938, 915), (899, 1239, 898), (940, 916, 917), (1252, 903, 904), (918, 940, 917), (1250, 904, 905), (942, 918, 919), (894, 924, 893), (943, 919, 920), (930, 1264, 907), (944, 920, 921), (931, 907, 908), (945, 921, 922), (932, 908, 909), (896, 1319, 895), (946, 922, 923), (936, 967, 935), (969, 936, 937), (970, 937, 938), (939, 970, 938), (972, 939, 940), (941, 972, 940), (960, 1306, 1267), (974, 941, 942), (929, 960, 928), (925, 947, 924), (943, 974, 942), (962, 929, 930), (949, 925, 926), (976, 943, 944), (963, 930, 931), (950, 926, 927), (945, 976, 944), (964, 931, 932), (978, 945, 946), (933, 964, 932), (947, 946, 924), (934, 965, 933), (935, 966, 934), (971, 1002, 970), (990, 957, 958), (972, 1003, 971), (991, 958, 959), (973, 1004, 972), (992, 959, 960), (1006, 973, 974), (993, 960, 961), (948, 979, 947), (975, 1006, 974), (994, 961, 962), (981, 948, 949), (1008, 975, 976), (995, 962, 963), (982, 949, 950), (977, 1008, 976), (996, 963, 964), (951, 982, 950), (1010, 977, 978), (997, 964, 965), (984, 951, 952), (979, 978, 947), (966, 997, 965), (985, 952, 953), (967, 998, 966), (954, 985, 953), (968, 999, 967), (987, 954, 955), (969, 1000, 968), (956, 987, 955), (1002, 969, 970), (989, 956, 957), (1006, 1037, 1005), (1025, 992, 993), (1012, 979, 980), (1039, 1006, 1007), (1026, 993, 994), (981, 1012, 980), (1040, 1007, 1008), (995, 1026, 994), (1014, 981, 982), (1041, 1008, 1009), (1028, 995, 996), (1015, 982, 983), (1042, 1009, 1010), (1029, 996, 997), (984, 1015, 983), (979, 1042, 1010), (1030, 997, 998), (1017, 984, 985), (1031, 998, 999), (1018, 985, 986), (1032, 999, 1000), (987, 1018, 986), (1033, 1000, 1001), (1020, 987, 988), (1002, 1033, 1001), (1021, 988, 989), (1035, 1002, 1003), (990, 1021, 989), (1036, 1003, 1004), (991, 1022, 990), (1037, 1004, 1005), (1024, 991, 992), (1041, 1072, 1040), (1028, 1059, 1027), (1047, 1014, 1015), (1074, 1041, 1042), (1061, 1028, 1029), (1016, 1047, 1015), (1011, 1074, 1042), (1062, 1029, 1030), (1017, 1048, 1016), (1063, 1030, 1031), (1050, 1017, 1018), (1064, 1031, 1032), (1019, 1050, 1018), (1065, 1032, 1033), (1052, 1019, 1020), (1034, 1065, 1033), (1021, 1052, 1020), (1067, 1034, 1035), (1022, 1053, 1021), (1068, 1035, 1036), (1055, 1022, 1023), (1069, 1036, 1037), (1056, 1023, 1024), (1038, 1069, 1037), (1025, 1056, 1024), (1044, 1011, 1012), (1071, 1038, 1039), (1026, 1057, 1025), (1013, 1044, 1012), (1072, 1039, 1040), (1059, 1026, 1027), (1046, 1013, 1014), (1095, 1062, 1063), (1050, 1081, 1049), (1064, 1095, 1063), (1083, 1050, 1051), (1065, 1096, 1064), (1052, 1083, 1051), (1098, 1065, 1066), (1085, 1052, 1053), (1067, 1098, 1066), (1086, 1053, 1054), (1068, 1099, 1067), (1087, 1054, 1055), (1069, 1100, 1068), (1056, 1087, 1055), (1102, 1069, 1070), (1089, 1056, 1057), (1044, 1075, 1043), (1071, 1102, 1070), (1058, 1089, 1057), (1077, 1044, 1045), (1104, 1071, 1072), (1091, 1058, 1059), (1078, 1045, 1046), (1105, 1072, 1073), (1092, 1059, 1060), (1047, 1078, 1046), (1106, 1073, 1074), (1093, 1060, 1061), (1080, 1047, 1048), (1075, 1074, 1043), (1094, 1061, 1062), (1049, 1080, 1048), (1130, 1097, 1098), (1117, 1084, 1085), (1099, 1130, 1098), (1118, 1085, 1086), (1100, 1131, 1099), (1087, 1118, 1086), (1101, 1132, 1100), (1120, 1087, 1088), (1134, 1101, 1102), (1121, 1088, 1089), (1076, 1107, 1075), (1103, 1134, 1102), (1122, 1089, 1090), (1109, 1076, 1077), (1136, 1103, 1104), (1091, 1122, 1090), (1110, 1077, 1078), (1137, 1104, 1105), (1124, 1091, 1092), (1079, 1110, 1078), (1138, 1105, 1106), (1093, 1124, 1092), (1112, 1079, 1080), (1107, 1106, 1075), (1094, 1125, 1093), (1113, 1080, 1081), (1127, 1094, 1095), (1082, 1113, 1081), (1128, 1095, 1096), (1115, 1082, 1083), (1097, 1128, 1096), (1084, 1115, 1083), (1133, 1164, 1132), (1120, 1151, 1119), (1134, 1165, 1133), (1121, 1152, 1120), (1108, 1139, 1107), (1135, 1166, 1134), (1122, 1153, 1121), (1109, 1140, 1108), (1136, 1167, 1135), (1123, 1154, 1122), (1110, 1141, 1109), (1137, 1168, 1136), (1124, 1155, 1123), (1111, 1142, 1110), (1138, 1169, 1137), (1125, 1156, 1124), (1112, 1143, 1111), (1107, 1170, 1138), (1126, 1157, 1125), (1113, 1144, 1112), (1127, 1158, 1126), (1114, 1145, 1113), (1128, 1159, 1127), (1115, 1146, 1114), (1129, 1160, 1128), (1116, 1147, 1115), (1130, 1161, 1129), (1117, 1148, 1116), (1131, 1162, 1130), (1118, 1149, 1117), (1132, 1163, 1131), (1119, 1150, 1118), (1173, 1140, 1141), (1200, 1167, 1168), (1187, 1154, 1155), (1142, 1173, 1141), (1169, 1200, 1168), (1188, 1155, 1156), (1175, 1142, 1143), (1170, 1201, 1169), (1157, 1188, 1156), (1176, 1143, 1144), (1171, 1170, 1139), (1158, 1189, 1157), (1177, 1144, 1145), (1191, 1158, 1159), (1146, 1177, 1145), (1160, 1191, 1159), (1179, 1146, 1147), (1161, 1192, 1160), (1148, 1179, 1147), (1194, 1161, 1162), (1181, 1148, 1149), (1163, 1194, 1162), (1182, 1149, 1150), (1196, 1163, 1164), (1151, 1182, 1150), (1197, 1164, 1165), (1152, 1183, 1151), (1166, 1197, 1165), (1185, 1152, 1153), (1140, 1171, 1139), (1167, 1198, 1166), (1186, 1153, 1154), (1176, 1207, 1175), (1171, 1234, 1202), (1190, 1221, 1189), (1177, 1208, 1176), (1191, 1222, 1190), (1178, 1209, 1177), (1192, 1223, 1191), (1179, 1210, 1178), (1193, 1224, 1192), (1180, 1211, 1179), (1194, 1225, 1193), (1181, 1212, 1180), (1195, 1226, 1194), (1182, 1213, 1181), (1196, 1227, 1195), (1183, 1214, 1182), (1197, 1228, 1196), (1184, 1215, 1183), (1198, 1229, 1197), (1185, 1216, 1184), (1172, 1203, 1171), (1199, 1230, 1198), (1186, 1217, 1185), (1173, 1204, 1172), (1200, 1231, 1199), (1187, 1218, 1186), (1174, 1205, 1173), (1201, 1232, 1200), (1188, 1219, 1187), (1175, 1206, 1174), (1202, 1233, 1201), (1189, 1220, 1188), (925, 894, 1283), (929, 1265, 1264), (1250, 905, 1249), (1288, 927, 1290), (959, 1308, 1306), (950, 927, 1288), (1293, 951, 1294), (1274, 1331, 1276), (956, 1300, 1304), (862, 832, 1260), (1253, 1235, 1284), (1298, 953, 1296), (1265, 928, 1267), (958, 1302, 1308), (1300, 954, 1298), (1296, 952, 1293), (1269, 876, 1273), (1257, 845, 1256), (1290, 926, 1283), (957, 1304, 1302), (1285, 863, 1280), (1297, 1331, 1299), (901, 1245, 1247), (54, 53, 21), (41, 40, 8), (55, 54, 22), (42, 41, 9), (56, 55, 23), (43, 42, 10), (57, 56, 24), (44, 43, 11), (58, 57, 25), (45, 44, 12), (59, 58, 26), (46, 45, 13), (33, 32, 0), (60, 59, 27), (47, 46, 14), (34, 33, 1), (61, 60, 28), (48, 47, 15), (35, 34, 2), (62, 61, 29), (49, 48, 16), (36, 35, 3), (63, 62, 30), (50, 49, 17), (37, 36, 4), (32, 63, 31), (51, 50, 18), (38, 37, 5), (52, 51, 19), (39, 38, 6), (53, 52, 20), (40, 39, 7), (35, 67, 66), (94, 93, 61), (81, 80, 48), (68, 67, 35), (95, 94, 62), (82, 81, 49), (69, 68, 36), (64, 95, 63), (83, 82, 50), (70, 69, 37), (84, 83, 51), (39, 71, 70), (53, 85, 84), (72, 71, 39), (86, 85, 53), (73, 72, 40), (55, 87, 86), (74, 73, 41), (88, 87, 55), (75, 74, 42), (89, 88, 56), (76, 75, 43), (58, 90, 89), (45, 77, 76), (91, 90, 58), (78, 77, 45), (33, 65, 64), (92, 91, 59), (79, 78, 46), (66, 65, 33), (61, 93, 92), (80, 79, 47), (102, 101, 69), (116, 115, 83), (71, 103, 102), (117, 116, 84), (104, 103, 71), (118, 117, 85), (105, 104, 72), (119, 118, 86), (74, 106, 105), (120, 119, 87), (107, 106, 74), (121, 120, 88), (76, 108, 107), (90, 122, 121), (109, 108, 76), (123, 122, 90), (78, 110, 109), (97, 96, 64), (124, 123, 91), (111, 110, 78), (66, 98, 97), (125, 124, 92), (112, 111, 79), (99, 98, 66), (94, 126, 125), (113, 112, 80), (100, 99, 67), (127, 126, 94), (114, 113, 81), (101, 100, 68), (96, 127, 95), (115, 114, 82), (137, 136, 104), (151, 150, 118), (138, 137, 105), (152, 151, 119), (139, 138, 106), (153, 152, 120), (108, 140, 139), (122, 154, 153), (141, 140, 108), (155, 154, 122), (142, 141, 109), (129, 128, 96), (156, 155, 123), (111, 143, 142), (130, 129, 97), (125, 157, 156), (144, 143, 111), (131, 130, 98), (158, 157, 125), (145, 144, 112), (132, 131, 99), (127, 159, 158), (146, 145, 113), (133, 132, 100), (128, 159, 127), (147, 146, 114), (134, 133, 101), (148, 147, 115), (135, 134, 102), (149, 148, 116), (136, 135, 103), (150, 149, 117), (140, 172, 171), (186, 185, 153), (173, 172, 140), (187, 186, 154), (174, 173, 141), (161, 160, 128), (156, 188, 187), (143, 175, 174), (162, 161, 129), (189, 188, 156), (176, 175, 143), (131, 163, 162), (190, 189, 157), (177, 176, 144), (164, 163, 131), (191, 190, 158), (178, 177, 145), (165, 164, 132), (128, 160, 191), (147, 179, 178), (166, 165, 133), (180, 179, 147), (135, 167, 166), (149, 181, 180), (168, 167, 135), (150, 182, 181), (169, 168, 136), (151, 183, 182), (138, 170, 169), (152, 184, 183), (171, 170, 138), (153, 185, 184), (207, 206, 174), (194, 193, 161), (189, 221, 220), (176, 208, 207), (195, 194, 162), (222, 221, 189), (209, 208, 176), (196, 195, 163), (223, 222, 190), (178, 210, 209), (197, 196, 164), (192, 223, 191), (211, 210, 178), (198, 197, 165), (180, 212, 211), (199, 198, 166), (181, 213, 212), (168, 200, 199), (214, 213, 181), (169, 201, 200), (183, 215, 214), (202, 201, 169), (184, 216, 215), (203, 202, 170), (217, 216, 184), (204, 203, 171), (186, 218, 217), (205, 204, 172), (219, 218, 186), (206, 205, 173), (161, 193, 192), (188, 220, 219), (242, 241, 209), (229, 228, 196), (224, 255, 223), (243, 242, 210), (230, 229, 197), (244, 243, 211), (231, 230, 198), (213, 245, 244), (232, 231, 199), (214, 246, 245), (233, 232, 200), (215, 247, 246), (234, 233, 201), (216, 248, 247), (235, 234, 202), (217, 249, 248), (236, 235, 203), (250, 249, 217), (237, 236, 204), (251, 250, 218), (238, 237, 205), (193, 225, 224), (252, 251, 219), (207, 239, 238), (226, 225, 193), (221, 253, 252), (240, 239, 207), (195, 227, 226), (222, 254, 253), (241, 240, 208), (228, 227, 195), (223, 255, 254), (277, 276, 244), (264, 263, 231), (278, 277, 245), (265, 264, 232), (279, 278, 246), (266, 265, 233), (248, 280, 279), (267, 266, 234), (281, 280, 248), (236, 268, 267), (250, 282, 281), (269, 268, 236), (283, 282, 250), (270, 269, 237), (225, 257, 256), (252, 284, 283), (271, 270, 238), (258, 257, 225), (285, 284, 252), (272, 271, 239), (259, 258, 226), (254, 286, 285), (273, 272, 240), (260, 259, 227), (287, 286, 254), (274, 273, 241), (261, 260, 228), (256, 287, 255), (275, 274, 242), (230, 262, 261), (244, 276, 275), (263, 262, 230), (280, 312, 311), (299, 298, 266), (281, 313, 312), (268, 300, 299), (314, 313, 281), (301, 300, 268), (283, 315, 314), (302, 301, 269), (289, 288, 256), (284, 316, 315), (303, 302, 270), (290, 289, 257), (317, 316, 284), (304, 303, 271), (259, 291, 290), (286, 318, 317), (305, 304, 272), (292, 291, 259), (287, 319, 318), (274, 306, 305), (293, 292, 260), (288, 319, 287), (307, 306, 274), (294, 293, 261), (276, 308, 307), (263, 295, 294), (309, 308, 276), (296, 295, 263), (310, 309, 277), (265, 297, 296), (311, 310, 278), (298, 297, 265), (315, 347, 346), (334, 333, 301), (289, 321, 320), (316, 348, 347), (335, 334, 302), (322, 321, 289), (317, 349, 348), (336, 335, 303), (323, 322, 290), (318, 350, 349), (337, 336, 304), (324, 323, 291), (319, 351, 350), (306, 338, 337), (325, 324, 292), (320, 351, 319), (339, 338, 306), (326, 325, 293), (308, 340, 339), (295, 327, 326), (341, 340, 308), (328, 327, 295), (342, 341, 309), (329, 328, 296), (343, 342, 310), (330, 329, 297), (312, 344, 343), (331, 330, 298), (313, 345, 344), (300, 332, 331), (314, 346, 345), (333, 332, 300), (350, 382, 381), (369, 368, 336), (356, 355, 323), (383, 382, 350), (370, 369, 337), (357, 356, 324), (352, 383, 351), (371, 370, 338), (358, 357, 325), (340, 372, 371), (327, 359, 358), (373, 372, 340), (360, 359, 327), (342, 374, 373), (361, 360, 328), (375, 374, 342), (362, 361, 329), (344, 376, 375), (363, 362, 330), (377, 376, 344), (364, 363, 331), (378, 377, 345), (365, 364, 332), (379, 378, 346), (366, 365, 333), (321, 353, 352), (348, 380, 379), (367, 366, 334), (354, 353, 321), (349, 381, 380), (368, 367, 335), (323, 355, 354), (372, 404, 403), (391, 390, 358), (405, 404, 372), (392, 391, 359), (406, 405, 373), (361, 393, 392), (407, 406, 374), (394, 393, 361), (408, 407, 375), (395, 394, 362), (409, 408, 376), (396, 395, 363), (410, 409, 377), (397, 396, 364), (411, 410, 378), (398, 397, 365), (385, 384, 352), (412, 411, 379), (399, 398, 366), (386, 385, 353), (413, 412, 380), (400, 399, 367), (387, 386, 354), (414, 413, 381), (401, 400, 368), (388, 387, 355), (415, 414, 382), (370, 402, 401), (389, 388, 356), (384, 415, 383), (403, 402, 370), (390, 389, 357), (439, 438, 406), (426, 425, 393), (440, 439, 407), (427, 426, 394), (441, 440, 408), (428, 427, 395), (442, 441, 409), (429, 428, 396), (443, 442, 410), (430, 429, 397), (417, 416, 384), (444, 443, 411), (431, 430, 398), (418, 417, 385), (445, 444, 412), (432, 431, 399), (419, 418, 386), (446, 445, 413), (433, 432, 400), (420, 419, 387), (447, 446, 414), (434, 433, 401), (421, 420, 388), (416, 447, 415), (435, 434, 402), (422, 421, 389), (436, 435, 403), (423, 422, 390), (437, 436, 404), (424, 423, 391), (438, 437, 405), (425, 424, 392), (474, 473, 441), (461, 460, 428), (475, 474, 442), (430, 462, 461), (449, 448, 416), (476, 475, 443), (431, 463, 462), (418, 450, 449), (445, 477, 476), (464, 463, 431), (451, 450, 418), (478, 477, 445), (433, 465, 464), (452, 451, 419), (447, 479, 478), (466, 465, 433), (421, 453, 452), (416, 448, 479), (435, 467, 466), (422, 454, 453), (468, 467, 435), (455, 454, 422), (469, 468, 436), (424, 456, 455), (470, 469, 437), (457, 456, 424), (439, 471, 470), (426, 458, 457), (472, 471, 439), (427, 459, 458), (473, 472, 440), (428, 460, 459), (482, 481, 449), (509, 508, 476), (464, 496, 495), (483, 482, 450), (510, 509, 477), (465, 497, 496), (452, 484, 483), (511, 510, 478), (498, 497, 465), (453, 485, 484), (480, 511, 479), (499, 498, 466), (454, 486, 485), (500, 499, 467), (487, 486, 454), (501, 500, 468), (456, 488, 487), (502, 501, 469), (489, 488, 456), (471, 503, 502), (458, 490, 489), (504, 503, 471), (459, 491, 490), (505, 504, 472), (460, 492, 491), (506, 505, 473), (493, 492, 460), (507, 506, 474), (494, 493, 461), (481, 480, 448), (508, 507, 475), (495, 494, 462), (517, 516, 484), (512, 543, 511), (531, 530, 498), (518, 517, 485), (500, 532, 531), (487, 519, 518), (501, 533, 532), (520, 519, 487), (534, 533, 501), (489, 521, 520), (535, 534, 502), (522, 521, 489), (504, 536, 535), (523, 522, 490), (537, 536, 504), (524, 523, 491), (538, 537, 505), (493, 525, 524), (507, 539, 538), (526, 525, 493), (481, 513, 512), (508, 540, 539), (495, 527, 526), (514, 513, 481), (541, 540, 508), (528, 527, 495), (515, 514, 482), (510, 542, 541), (529, 528, 496), (516, 515, 483), (543, 542, 510), (498, 530, 529), (552, 551, 519), (534, 566, 565), (521, 553, 552), (567, 566, 534), (554, 553, 521), (536, 568, 567), (555, 554, 522), (569, 568, 536), (556, 555, 523), (538, 570, 569), (525, 557, 556), (539, 571, 570), (558, 557, 525), (513, 545, 544), (540, 572, 571), (559, 558, 526), (546, 545, 513), (573, 572, 540), (528, 560, 559), (515, 547, 546), (574, 573, 541), (561, 560, 528), (516, 548, 547), (575, 574, 542), (530, 562, 561), (549, 548, 516), (544, 575, 543), (563, 562, 530), (550, 549, 517), (564, 563, 531), (519, 551, 550), (533, 565, 564), (587, 586, 554), (569, 601, 600), (588, 587, 555), (570, 602, 601), (589, 588, 556), (603, 602, 570), (590, 589, 557), (577, 576, 544), (604, 603, 571), (559, 591, 590), (578, 577, 545), (605, 604, 572), (592, 591, 559), (579, 578, 546), (606, 605, 573), (593, 592, 560), (548, 580, 579), (607, 606, 574), (594, 593, 561), (549, 581, 580), (544, 576, 607), (595, 594, 562), (550, 582, 581), (596, 595, 563), (551, 583, 582), (597, 596, 564), (552, 584, 583), (566, 598, 597), (585, 584, 552), (599, 598, 566), (554, 586, 585), (600, 599, 567), (590, 622, 621), (577, 609, 608), (604, 636, 635), (623, 622, 590), (610, 609, 577), (637, 636, 604), (624, 623, 591), (611, 610, 578), (638, 637, 605), (625, 624, 592), (612, 611, 579), (639, 638, 606), (626, 625, 593), (613, 612, 580), (608, 639, 607), (627, 626, 594), (614, 613, 581), (596, 628, 627), (583, 615, 614), (629, 628, 596), (616, 615, 583), (630, 629, 597), (585, 617, 616), (631, 630, 598), (618, 617, 585), (600, 632, 631), (619, 618, 586), (633, 632, 600), (620, 619, 587), (634, 633, 601), (621, 620, 588), (603, 635, 634), (657, 656, 624), (644, 643, 611), (671, 670, 638), (626, 658, 657), (645, 644, 612), (640, 671, 639), (659, 658, 626), (646, 645, 613), (628, 660, 659), (615, 647, 646), (661, 660, 628), (648, 647, 615), (662, 661, 629), (617, 649, 648), (663, 662, 630), (650, 649, 617), (632, 664, 663), (651, 650, 618), (665, 664, 632), (620, 652, 651), (666, 665, 633), (621, 653, 652), (635, 667, 666), (654, 653, 621), (609, 641, 640), (636, 668, 667), (623, 655, 654), (642, 641, 609), (669, 668, 636), (656, 655, 623), (611, 643, 642), (670, 669, 637), (660, 692, 691), (647, 679, 678), (661, 693, 692), (680, 679, 647), (694, 693, 661), (649, 681, 680), (695, 694, 662), (682, 681, 649), (664, 696, 695), (683, 682, 650), (665, 697, 696), (684, 683, 651), (698, 697, 665), (653, 685, 684), (667, 699, 698), (686, 685, 653), (641, 673, 672), (668, 700, 699), (655, 687, 686), (674, 673, 641), (669, 701, 700), (688, 687, 655), (643, 675, 674), (702, 701, 669), (689, 688, 656), (676, 675, 643), (703, 702, 670), (658, 690, 689), (677, 676, 644), (672, 703, 671), (659, 691, 690), (678, 677, 645), (727, 726, 694), (682, 714, 713), (728, 727, 695), (683, 715, 714), (697, 729, 728), (716, 715, 683), (730, 729, 697), (685, 717, 716), (731, 730, 698), (686, 718, 717), (705, 704, 672), (732, 731, 699), (719, 718, 686), (674, 706, 705), (733, 732, 700), (688, 720, 719), (707, 706, 674), (702, 734, 733), (721, 720, 688), (708, 707, 675), (735, 734, 702), (722, 721, 689), (677, 709, 708), (672, 704, 735), (723, 722, 690), (678, 710, 709), (724, 723, 691), (711, 710, 678), (725, 724, 692), (680, 712, 711), (694, 726, 725), (713, 712, 680), (730, 762, 761), (749, 748, 716), (763, 762, 730), (750, 749, 717), (705, 737, 736), (732, 764, 763), (719, 751, 750), (738, 737, 705), (765, 764, 732), (752, 751, 719), (707, 739, 738), (766, 765, 733), (753, 752, 720), (740, 739, 707), (767, 766, 734), (722, 754, 753), (741, 740, 708), (736, 767, 735), (755, 754, 722), (742, 741, 709), (724, 756, 755), (711, 743, 742), (725, 757, 756), (744, 743, 711), (758, 757, 725), (713, 745, 744), (759, 758, 726), (746, 745, 713), (728, 760, 759), (747, 746, 714), (761, 760, 728), (748, 747, 715), (738, 770, 769), (797, 796, 764), (752, 784, 783), (771, 770, 738), (766, 798, 797), (785, 784, 752), (772, 771, 739), (799, 798, 766), (786, 785, 753), (741, 773, 772), (736, 768, 799), (787, 786, 754), (742, 774, 773), (756, 788, 787), (775, 774, 742), (789, 788, 756), (744, 776, 775), (758, 790, 789), (777, 776, 744), (759, 791, 790), (746, 778, 777), (792, 791, 759), (747, 779, 778), (761, 793, 792), (748, 780, 779), (794, 793, 761), (781, 780, 748), (763, 795, 794), (750, 782, 781), (769, 768, 736), (796, 795, 763), (783, 782, 750), (773, 805, 804), (768, 800, 831), (819, 818, 786), (806, 805, 773), (820, 819, 787), (807, 806, 774), (821, 820, 788), (776, 808, 807), (822, 821, 789), (809, 808, 776), (791, 823, 822), (778, 810, 809), (824, 823, 791), (811, 810, 778), (825, 824, 792), (812, 811, 779), (826, 825, 793), (813, 812, 780), (827, 826, 794), (782, 814, 813), (801, 800, 768), (828, 827, 795), (815, 814, 782), (770, 802, 801), (829, 828, 796), (784, 816, 815), (803, 802, 770), (830, 829, 797), (817, 816, 784), (804, 803, 771), (831, 830, 798), (818, 817, 785), (808, 839, 838), (852, 851, 821), (840, 839, 808), (853, 852, 822), (810, 841, 840), (854, 853, 823), (842, 841, 810), (855, 854, 824), (843, 842, 811), (856, 855, 825), (844, 843, 812), (857, 856, 826), (845, 844, 813), (801, 1310, 1275), (1261, 1260, 832), (801, 1275, 800), (1261, 832, 800), (858, 857, 827), (814, 815, 1323), (1323, 1256, 845), (801, 802, 1310), (833, 1317, 1310), (859, 858, 828), (846, 1268, 1270), (1278, 1323, 815), (816, 846, 1270), (1270, 1278, 816), (834, 833, 802), (830, 860, 859), (847, 846, 816), (835, 834, 803), (861, 860, 830), (848, 847, 817), (836, 835, 804), (832, 861, 831), (849, 848, 818), (806, 837, 836), (850, 849, 819), (838, 837, 806), (851, 850, 820), (873, 872, 842), (887, 886, 855), (844, 874, 873), (888, 887, 856), (844, 845, 1257), (1257, 1254, 844), (889, 888, 857), (890, 889, 858), (1268, 846, 877), (877, 876, 1269), (891, 890, 859), (878, 877, 846), (833, 834, 1312), (864, 1315, 834), (892, 891, 860), (879, 878, 847), (865, 864, 834), (862, 892, 861), (849, 880, 879), (866, 865, 835), (881, 880, 849), (867, 866, 836), (868, 867, 837), (882, 881, 850), (839, 869, 868), (883, 882, 851), (870, 869, 839), (884, 883, 852), (871, 870, 840), (854, 885, 884), (872, 871, 841), (886, 885, 854), (890, 921, 920), (877, 908, 907), (891, 922, 921), (878, 909, 908), (865, 896, 895), (892, 923, 922), (879, 910, 909), (866, 897, 896), (862, 893, 923), (880, 911, 910), (867, 898, 897), (881, 912, 911), (868, 899, 898), (882, 913, 912), (869, 900, 899), (883, 914, 913), (870, 901, 900), (884, 915, 914), (871, 902, 901), (885, 916, 915), (872, 903, 902), (886, 917, 916), (873, 904, 903), (887, 918, 917), (874, 905, 904), (888, 919, 918), (863, 894, 893), (889, 920, 919), (933, 932, 909), (897, 1237, 1321), (924, 946, 923), (911, 934, 933), (935, 934, 911), (900, 1243, 1241), (913, 936, 935), (900, 901, 1247), (937, 936, 913), (1237, 897, 898), (938, 937, 914), (902, 903, 1248), (916, 939, 938), (899, 1241, 1239), (940, 939, 916), (1252, 1248, 903), (918, 941, 940), (1250, 1252, 904), (942, 941, 918), (894, 925, 924), (943, 942, 919), (1271, 907, 1264), (930, 929, 1264), (944, 943, 920), (931, 930, 907), (945, 944, 921), (932, 931, 908), (896, 1321, 1319), (946, 945, 922), (936, 968, 967), (969, 968, 936), (970, 969, 937), (939, 971, 970), (972, 971, 939), (941, 973, 972), (1267, 928, 960), (960, 959, 1306), (974, 973, 941), (929, 961, 960), (925, 948, 947), (943, 975, 974), (962, 961, 929), (949, 948, 925), (976, 975, 943), (963, 962, 930), (950, 949, 926), (945, 977, 976), (964, 963, 931), (978, 977, 945), (933, 965, 964), (947, 978, 946), (934, 966, 965), (935, 967, 966), (971, 1003, 1002), (990, 989, 957), (972, 1004, 1003), (991, 990, 958), (973, 1005, 1004), (992, 991, 959), (1006, 1005, 973), (993, 992, 960), (948, 980, 979), (975, 1007, 1006), (994, 993, 961), (981, 980, 948), (1008, 1007, 975), (995, 994, 962), (982, 981, 949), (977, 1009, 1008), (996, 995, 963), (951, 983, 982), (1010, 1009, 977), (997, 996, 964), (984, 983, 951), (979, 1010, 978), (966, 998, 997), (985, 984, 952), (967, 999, 998), (954, 986, 985), (968, 1000, 999), (987, 986, 954), (969, 1001, 1000), (956, 988, 987), (1002, 1001, 969), (989, 988, 956), (1006, 1038, 1037), (1025, 1024, 992), (1012, 1011, 979), (1039, 1038, 1006), (1026, 1025, 993), (981, 1013, 1012), (1040, 1039, 1007), (995, 1027, 1026), (1014, 1013, 981), (1041, 1040, 1008), (1028, 1027, 995), (1015, 1014, 982), (1042, 1041, 1009), (1029, 1028, 996), (984, 1016, 1015), (979, 1011, 1042), (1030, 1029, 997), (1017, 1016, 984), (1031, 1030, 998), (1018, 1017, 985), (1032, 1031, 999), (987, 1019, 1018), (1033, 1032, 1000), (1020, 1019, 987), (1002, 1034, 1033), (1021, 1020, 988), (1035, 1034, 1002), (990, 1022, 1021), (1036, 1035, 1003), (991, 1023, 1022), (1037, 1036, 1004), (1024, 1023, 991), (1041, 1073, 1072), (1028, 1060, 1059), (1047, 1046, 1014), (1074, 1073, 1041), (1061, 1060, 1028), (1016, 1048, 1047), (1011, 1043, 1074), (1062, 1061, 1029), (1017, 1049, 1048), (1063, 1062, 1030), (1050, 1049, 1017), (1064, 1063, 1031), (1019, 1051, 1050), (1065, 1064, 1032), (1052, 1051, 1019), (1034, 1066, 1065), (1021, 1053, 1052), (1067, 1066, 1034), (1022, 1054, 1053), (1068, 1067, 1035), (1055, 1054, 1022), (1069, 1068, 1036), (1056, 1055, 1023), (1038, 1070, 1069), (1025, 1057, 1056), (1044, 1043, 1011), (1071, 1070, 1038), (1026, 1058, 1057), (1013, 1045, 1044), (1072, 1071, 1039), (1059, 1058, 1026), (1046, 1045, 1013), (1095, 1094, 1062), (1050, 1082, 1081), (1064, 1096, 1095), (1083, 1082, 1050), (1065, 1097, 1096), (1052, 1084, 1083), (1098, 1097, 1065), (1085, 1084, 1052), (1067, 1099, 1098), (1086, 1085, 1053), (1068, 1100, 1099), (1087, 1086, 1054), (1069, 1101, 1100), (1056, 1088, 1087), (1102, 1101, 1069), (1089, 1088, 1056), (1044, 1076, 1075), (1071, 1103, 1102), (1058, 1090, 1089), (1077, 1076, 1044), (1104, 1103, 1071), (1091, 1090, 1058), (1078, 1077, 1045), (1105, 1104, 1072), (1092, 1091, 1059), (1047, 1079, 1078), (1106, 1105, 1073), (1093, 1092, 1060), (1080, 1079, 1047), (1075, 1106, 1074), (1094, 1093, 1061), (1049, 1081, 1080), (1130, 1129, 1097), (1117, 1116, 1084), (1099, 1131, 1130), (1118, 1117, 1085), (1100, 1132, 1131), (1087, 1119, 1118), (1101, 1133, 1132), (1120, 1119, 1087), (1134, 1133, 1101), (1121, 1120, 1088), (1076, 1108, 1107), (1103, 1135, 1134), (1122, 1121, 1089), (1109, 1108, 1076), (1136, 1135, 1103), (1091, 1123, 1122), (1110, 1109, 1077), (1137, 1136, 1104), (1124, 1123, 1091), (1079, 1111, 1110), (1138, 1137, 1105), (1093, 1125, 1124), (1112, 1111, 1079), (1107, 1138, 1106), (1094, 1126, 1125), (1113, 1112, 1080), (1127, 1126, 1094), (1082, 1114, 1113), (1128, 1127, 1095), (1115, 1114, 1082), (1097, 1129, 1128), (1084, 1116, 1115), (1133, 1165, 1164), (1120, 1152, 1151), (1134, 1166, 1165), (1121, 1153, 1152), (1108, 1140, 1139), (1135, 1167, 1166), (1122, 1154, 1153), (1109, 1141, 1140), (1136, 1168, 1167), (1123, 1155, 1154), (1110, 1142, 1141), (1137, 1169, 1168), (1124, 1156, 1155), (1111, 1143, 1142), (1138, 1170, 1169), (1125, 1157, 1156), (1112, 1144, 1143), (1107, 1139, 1170), (1126, 1158, 1157), (1113, 1145, 1144), (1127, 1159, 1158), (1114, 1146, 1145), (1128, 1160, 1159), (1115, 1147, 1146), (1129, 1161, 1160), (1116, 1148, 1147), (1130, 1162, 1161), (1117, 1149, 1148), (1131, 1163, 1162), (1118, 1150, 1149), (1132, 1164, 1163), (1119, 1151, 1150), (1173, 1172, 1140), (1200, 1199, 1167), (1187, 1186, 1154), (1142, 1174, 1173), (1169, 1201, 1200), (1188, 1187, 1155), (1175, 1174, 1142), (1170, 1202, 1201), (1157, 1189, 1188), (1176, 1175, 1143), (1171, 1202, 1170), (1158, 1190, 1189), (1177, 1176, 1144), (1191, 1190, 1158), (1146, 1178, 1177), (1160, 1192, 1191), (1179, 1178, 1146), (1161, 1193, 1192), (1148, 1180, 1179), (1194, 1193, 1161), (1181, 1180, 1148), (1163, 1195, 1194), (1182, 1181, 1149), (1196, 1195, 1163), (1151, 1183, 1182), (1197, 1196, 1164), (1152, 1184, 1183), (1166, 1198, 1197), (1185, 1184, 1152), (1140, 1172, 1171), (1167, 1199, 1198), (1186, 1185, 1153), (1176, 1208, 1207), (1171, 1203, 1234), (1190, 1222, 1221), (1177, 1209, 1208), (1191, 1223, 1222), (1178, 1210, 1209), (1192, 1224, 1223), (1179, 1211, 1210), (1193, 1225, 1224), (1180, 1212, 1211), (1194, 1226, 1225), (1181, 1213, 1212), (1195, 1227, 1226), (1182, 1214, 1213), (1196, 1228, 1227), (1183, 1215, 1214), (1197, 1229, 1228), (1184, 1216, 1215), (1198, 1230, 1229), (1185, 1217, 1216), (1172, 1204, 1203), (1199, 1231, 1230), (1186, 1218, 1217), (1173, 1205, 1204), (1200, 1232, 1231), (1187, 1219, 1218), (1174, 1206, 1205), (1201, 1233, 1232), (1188, 1220, 1219), (1175, 1207, 1206), (1202, 1234, 1233), (1189, 1221, 1220), (1281, 1283, 894), (926, 925, 1283), (929, 928, 1265), (959, 958, 1308), (1288, 1294, 950), (951, 950, 1294), (1293, 952, 951), (1299, 1331, 1316), (1330, 1329, 1328), (1327, 1326, 1325), (1330, 1328, 1331), (1301, 1299, 1305), (1305, 1303, 1301), (1311, 1309, 1307), (1307, 1305, 1311), (1299, 1314, 1313), (1327, 1325, 1328), (1324, 1276, 1331), (1274, 1259, 1236), (1236, 1322, 1274), (1320, 1318, 1316), (1316, 1314, 1299), (1313, 1311, 1305), (1305, 1299, 1313), (1325, 1324, 1328), (1274, 1322, 1316), (1320, 1316, 1322), (1331, 1274, 1316), (1324, 1331, 1328), (956, 955, 1300), (1260, 1280, 862), (863, 862, 1280), (1235, 1297, 1284), (1292, 1291, 1289), (1289, 1287, 1292), (1286, 1284, 1297), (1282, 1279, 1258), (1277, 1272, 1263), (1266, 1263, 1272), (1262, 1258, 1279), (1255, 1253, 1282), (1246, 1244, 1242), (1242, 1240, 1246), (1238, 1235, 1240), (1295, 1292, 1297), (1287, 1286, 1292), (1279, 1277, 1262), (1263, 1262, 1277), (1253, 1284, 1282), (1240, 1235, 1251), (1297, 1292, 1286), (1253, 1251, 1235), (1258, 1255, 1282), (1240, 1251, 1246), (1298, 954, 953), (958, 957, 1302), (1300, 955, 954), (1296, 953, 952), (1290, 927, 926), (957, 956, 1304), (1297, 1235, 1331), (901, 902, 1245)])
me_circle_000.polygons.foreach_set('use_smooth', [True] * 2491)
me_circle_000.use_remesh_preserve_volume = False
me_circle_000.use_remesh_preserve_attributes = False
me_circle_000.use_mirror_vertex_groups = False
me_circle_000.update()

# ---- objects
ob_lamp = bpy.data.objects.new('Lamp', light_lamp)
ob_camera = bpy.data.objects.new('Camera', cam_camera)
ob_circle_001 = bpy.data.objects.new('Circle.001', me_circle_000)

# ---- transforms, parenting, visibility, modifiers, constraints
ob_lamp.location = (4.076, 1.005, 5.904)
ob_lamp.rotation_euler = (0.6503, 0.05522, 1.866)
ob_lamp.lock_rotations_4d = False
ob_lamp.empty_display_type = 'ARROWS'
ob_lamp.color = (0.0, 0.0, 0.0, 0.0)
ob_lamp.lineart.crease_threshold = 0.0
ob_camera.location = (7.481, -6.508, 5.344)
ob_camera.rotation_euler = (1.109, 0.0, 0.8149)
ob_camera.lock_rotations_4d = False
ob_camera.empty_display_type = 'ARROWS'
ob_camera.color = (0.0, 0.0, 0.0, 0.0)
ob_camera.display_type = 'WIRE'
ob_camera.lineart.crease_threshold = 0.0
ob_circle_001.location = (0.0, 0.0, 0.0)
ob_circle_001.lineart.crease_threshold = 0.0

# ---- collection membership
col_collection_1.objects.link(ob_lamp)
col_collection_1.objects.link(ob_camera)
col_collection_1.objects.link(ob_circle_001)

# ---- scene / render settings (as saved in the file)
scene.camera = ob_camera
scene.frame_start = 1; scene.frame_end = 250; scene.frame_set(1)
scene.render.engine = 'BLENDER_EEVEE_NEXT'
scene.render.resolution_percentage = 50
scene.render.dither_intensity = 0.0
scene.cycles.use_denoising = False
scene.cycles.samples = 128
scene.cycles.sampling_pattern = 'TABULATED_SOBOL'
scene.cycles.use_adaptive_sampling = False
scene.cycles.use_light_tree = False
scene.cycles.blur_glossy = 0.0
scene.cycles.sample_clamp_indirect = 0.0
scene.view_settings.view_transform = 'Standard'
bpy.context.view_layer.update()
